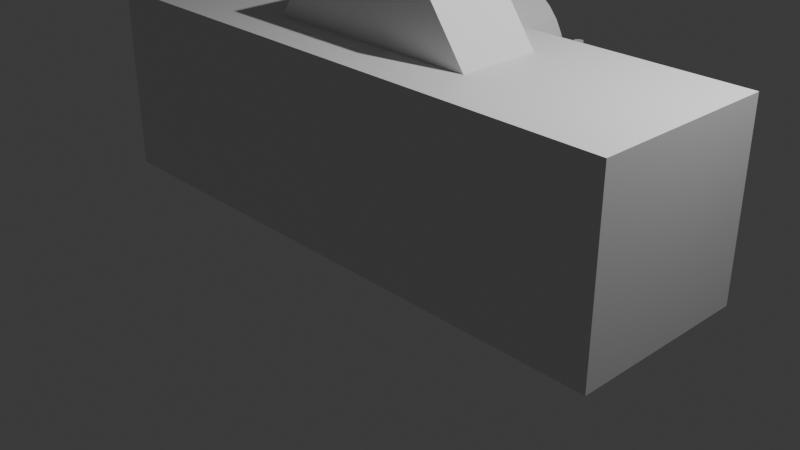 # Source: house.blend  (saved by Blender 4.2.66; exported with 4.5.12 LTS)
import bpy
from mathutils import Matrix  # noqa: F401  (used for matrix-valued properties, if any)

bpy.ops.wm.read_factory_settings(use_empty=True)
scene = bpy.context.scene
scene.name = 'Scene'

# ---- collections
col_collection = bpy.data.collections.new('Collection'); scene.collection.children.link(col_collection)

# ---- materials (node trees are filled in below, after node groups)
mat_material = bpy.data.materials.new('Material')
mat_material.alpha_threshold = 0.0
mat_material.use_transparent_shadow = False
mat_material.roughness = 0.5
mat_material.line_color = (0.0, 0.0, 0.0, 1.0)

# ---- material node trees
mat_material.use_nodes = True; mat_material.node_tree.nodes.clear()
_N = mat_material.node_tree.nodes; _L = mat_material.node_tree.links
n0 = _N.new('ShaderNodeOutputMaterial'); n0.name = 'Material Output'; n0.location = (300, 300)
n1 = _N.new('ShaderNodeBsdfPrincipled'); n1.name = 'Principled BSDF'; n1.location = (10, 300)
n1.inputs[3].default_value = 1.45
_L.new(n1.outputs[0], n0.inputs[0])
n0.is_active_output = True

# ---- world
world_world = bpy.data.worlds.new('World'); scene.world = world_world
world_world.use_nodes = True; world_world.node_tree.nodes.clear()
_N = world_world.node_tree.nodes; _L = world_world.node_tree.links
n0 = _N.new('ShaderNodeOutputWorld'); n0.name = 'World Output'; n0.location = (300, 300)
n1 = _N.new('ShaderNodeBackground'); n1.name = 'Background'; n1.location = (10, 300)
n1.inputs[0].default_value = (0.05088, 0.05088, 0.05088, 1.0)
_L.new(n1.outputs[0], n0.inputs[0])
n0.is_active_output = True
world_world.color = (0.05088, 0.05088, 0.05088)
world_world.sun_shadow_jitter_overblur = 0.0

# ---- cameras
cam_camera = bpy.data.cameras.new('Camera')
cam_camera.clip_end = 100.0
cam_camera.ortho_scale = 7.314

# ---- lights
light_light = bpy.data.lights.new('Light', 'POINT')
light_light.energy = 1000.0
light_light.shadow_soft_size = 0.1

# ---- meshes
me_cube_002 = bpy.data.meshes.new('Cube.002')
me_cube_002.from_pydata([(-1.554, -0.9886, -1.0), (-1.0, -1.0, 1.0), (-1.554, 1.011, -1.0), (-1.0, 1.0, 1.0), (1.58, -1.023, -1.0), (1.0, -1.0, 1.0), (1.58, 0.9772, -1.0), (1.0, 1.0, 1.0), (3.996, 2.148, -0.9905), (3.996, 2.148, -7.51), (3.996, -2.269, -0.9905), (3.996, -2.269, -7.51), (-4.004, 2.148, -0.9905), (-4.004, 2.148, -7.51), (-4.004, -2.269, -0.9905), (-4.004, -2.269, -7.51), (-0.8294, 2.148, -1.574), (-0.6706, 2.148, -1.891), (-0.5191, 2.148, -2.3), (-0.3748, 2.148, -3.007), (-0.2521, 2.148, -3.771), (-0.2088, 2.148, -4.31), (-0.2233, 2.148, -4.999), (-0.3604, 2.148, -5.595), (-0.5913, 2.148, -6.228), (-0.6995, 2.148, -6.637), (-0.8655, 2.148, -7.084), (-1.053, 2.148, -7.158), (-1.313, 2.148, -7.177), (-1.558, 2.148, -7.14), (-1.803, 2.148, -7.01), (-1.991, 2.148, -6.619), (-2.157, 2.148, -6.228), (-2.301, 2.148, -5.781), (-2.402, 2.148, -5.092), (-2.431, 2.148, -4.05), (-2.373, 2.148, -3.436), (-2.258, 2.148, -2.635), (-2.027, 2.148, -1.891), (-1.739, 2.148, -1.537), (-1.385, 2.148, -1.369), (-1.06, 2.148, -1.332), (-1.332, 5.998, -1.289), (-1.332, 2.166, -1.289), (-1.118, 5.998, -1.344), (-1.118, 2.166, -1.344), (-0.9124, 5.998, -1.505), (-0.9124, 2.166, -1.505), (-0.7229, 5.998, -1.766), (-0.7229, 2.166, -1.766), (-0.5568, 5.998, -2.117), (-0.5568, 2.166, -2.117), (-0.4205, 5.998, -2.546), (-0.4205, 2.166, -2.546), (-0.3192, 5.998, -3.035), (-0.3192, 2.166, -3.035), (-0.2568, 5.998, -3.565), (-0.2568, 2.166, -3.565), (-0.2358, 5.998, -4.117), (-0.2358, 2.166, -4.117), (-0.2568, 5.998, -4.669), (-0.2568, 2.166, -4.669), (-0.3192, 5.998, -5.199), (-0.3192, 2.166, -5.199), (-0.4205, 5.998, -5.688), (-0.4205, 2.166, -5.688), (-0.5568, 5.998, -6.116), (-0.5568, 2.166, -6.116), (-0.7229, 5.998, -6.468), (-0.7229, 2.166, -6.468), (-0.9124, 5.998, -6.729), (-0.9124, 2.166, -6.729), (-1.118, 5.998, -6.89), (-1.118, 2.166, -6.89), (-1.332, 5.998, -6.945), (-1.332, 2.166, -6.945), (-1.546, 5.998, -6.89), (-1.546, 2.166, -6.89), (-1.751, 5.998, -6.729), (-1.751, 2.166, -6.729), (-1.941, 5.998, -6.468), (-1.941, 2.166, -6.468), (-2.107, 5.998, -6.116), (-2.107, 2.166, -6.116), (-2.243, 5.998, -5.688), (-2.243, 2.166, -5.688), (-2.345, 5.998, -5.199), (-2.345, 2.166, -5.199), (-2.407, 5.998, -4.669), (-2.407, 2.166, -4.669), (-2.428, 5.998, -4.117), (-2.428, 2.166, -4.117), (-2.407, 5.998, -3.565), (-2.407, 2.166, -3.565), (-2.345, 5.998, -3.035), (-2.345, 2.166, -3.035), (-2.243, 5.998, -2.546), (-2.243, 2.166, -2.546), (-2.107, 5.998, -2.117), (-2.107, 2.166, -2.117), (-1.941, 5.998, -1.766), (-1.941, 2.166, -1.766), (-1.751, 5.998, -1.505), (-1.751, 2.166, -1.505), (-1.546, 5.998, -1.344), (-1.546, 2.166, -1.344), (-0.8544, 5.998, -5.885), (-1.742, 5.998, -5.914), (-1.697, 5.998, -2.254), (-0.8761, 5.998, -2.317), (-2.034, 2.094, -5.898), (-0.5413, 2.094, -5.898), (-2.034, 7.137, -5.898), (-0.5413, 7.137, -5.898), (-0.5695, 7.266, -7.389), (-0.5695, 7.266, -3.77), (-0.5575, 7.282, -7.389), (-0.5575, 7.282, -3.77), (-0.5439, 7.293, -7.389), (-0.5439, 7.293, -3.77), (-0.5294, 7.3, -7.389), (-0.5294, 7.3, -3.77), (-0.5144, 7.301, -7.389), (-0.5144, 7.301, -3.77), (-0.4995, 7.298, -7.389), (-0.4995, 7.298, -3.77), (-0.4853, 7.289, -7.389), (-0.4853, 7.289, -3.77), (-0.4724, 7.275, -7.389), (-0.4724, 7.275, -3.77), (-0.4612, 7.258, -7.389), (-0.4612, 7.258, -3.77), (-0.4522, 7.237, -7.389), (-0.4522, 7.237, -3.77), (-0.4457, 7.213, -7.389), (-0.4457, 7.213, -3.77), (-0.442, 7.188, -7.389), (-0.442, 7.188, -3.77), (-0.4411, 7.162, -7.389), (-0.4411, 7.162, -3.77), (-0.4433, 7.136, -7.389), (-0.4433, 7.136, -3.77), (-0.4482, 7.111, -7.389), (-0.4482, 7.111, -3.77), (-0.4559, 7.088, -7.389), (-0.4559, 7.088, -3.77), (-0.4659, 7.069, -7.389), (-0.4659, 7.069, -3.77), (-0.4779, 7.053, -7.389), (-0.4779, 7.053, -3.77), (-0.4915, 7.042, -7.389), (-0.4915, 7.042, -3.77), (-0.506, 7.035, -7.389), (-0.506, 7.035, -3.77), (-0.521, 7.034, -7.389), (-0.521, 7.034, -3.77), (-0.5359, 7.037, -7.389), (-0.5359, 7.037, -3.77), (-0.5501, 7.046, -7.389), (-0.5501, 7.046, -3.77), (-0.563, 7.059, -7.389), (-0.563, 7.059, -3.77), (-0.5742, 7.077, -7.389), (-0.5742, 7.077, -3.77), (-0.5832, 7.098, -7.389), (-0.5832, 7.098, -3.77), (-0.5897, 7.122, -7.389), (-0.5897, 7.122, -3.77), (-0.5934, 7.147, -7.389), (-0.5934, 7.147, -3.77), (-0.5942, 7.173, -7.389), (-0.5942, 7.173, -3.77), (-0.5921, 7.199, -7.389), (-0.5921, 7.199, -3.77), (-0.5871, 7.224, -7.389), (-0.5871, 7.224, -3.77), (-0.5795, 7.247, -7.389), (-0.5795, 7.247, -3.77), (-2.071, 7.266, -7.389), (-2.071, 7.266, -3.77), (-2.059, 7.282, -7.389), (-2.059, 7.282, -3.77), (-2.046, 7.293, -7.389), (-2.046, 7.293, -3.77), (-2.031, 7.3, -7.389), (-2.031, 7.3, -3.77), (-2.016, 7.301, -7.389), (-2.016, 7.301, -3.77), (-2.001, 7.298, -7.389), (-2.001, 7.298, -3.77), (-1.987, 7.289, -7.389), (-1.987, 7.289, -3.77), (-1.974, 7.275, -7.389), (-1.974, 7.275, -3.77), (-1.963, 7.258, -7.389), (-1.963, 7.258, -3.77), (-1.954, 7.237, -7.389), (-1.954, 7.237, -3.77), (-1.947, 7.213, -7.389), (-1.947, 7.213, -3.77), (-1.944, 7.188, -7.389), (-1.944, 7.188, -3.77), (-1.943, 7.162, -7.389), (-1.943, 7.162, -3.77), (-1.945, 7.136, -7.389), (-1.945, 7.136, -3.77), (-1.95, 7.111, -7.389), (-1.95, 7.111, -3.77), (-1.958, 7.088, -7.389), (-1.958, 7.088, -3.77), (-1.968, 7.069, -7.389), (-1.968, 7.069, -3.77), (-1.98, 7.053, -7.389), (-1.98, 7.053, -3.77), (-1.993, 7.042, -7.389), (-1.993, 7.042, -3.77), (-2.008, 7.035, -7.389), (-2.008, 7.035, -3.77), (-2.023, 7.034, -7.389), (-2.023, 7.034, -3.77), (-2.038, 7.037, -7.389), (-2.038, 7.037, -3.77), (-2.052, 7.046, -7.389), (-2.052, 7.046, -3.77), (-2.065, 7.059, -7.389), (-2.065, 7.059, -3.77), (-2.076, 7.077, -7.389), (-2.076, 7.077, -3.77), (-2.085, 7.098, -7.389), (-2.085, 7.098, -3.77), (-2.091, 7.122, -7.389), (-2.091, 7.122, -3.77), (-2.095, 7.147, -7.389), (-2.095, 7.147, -3.77), (-2.096, 7.173, -7.389), (-2.096, 7.173, -3.77), (-2.094, 7.199, -7.389), (-2.094, 7.199, -3.77), (-2.089, 7.224, -7.389), (-2.089, 7.224, -3.77), (-2.081, 7.247, -7.389), (-2.081, 7.247, -3.77), (-1.957, 0.557, -5.029), (-1.519, 0.0275, -4.836), (-2.003, 0.5335, -5.177), (-1.503, -0.0717, -4.956), (-2.057, 0.4696, -5.284), (-1.509, -0.1923, -5.043), (-1.935, 0.3941, -5.347), (-1.583, -0.0314, -5.192), (-1.91, 0.4778, -5.229), (-1.558, 0.0523, -5.074), (-1.904, 0.5221, -5.052), (-1.552, 0.0966, -4.898), (-1.864, 0.4853, -4.982), (-1.591, 0.1543, -4.862), (-1.837, 0.402, -5.093), (-1.634, 0.1561, -5.003), (-1.839, 0.2952, -5.174), (-1.682, 0.106, -5.105), (-1.824, 0.2349, -4.866), (-1.746, 0.1403, -4.832), (-1.827, 0.3484, -4.851), (-1.686, 0.1782, -4.789), (-1.86, 0.4581, -4.855), (-1.617, 0.1649, -4.749), (-1.888, 0.4679, -4.73), (-1.614, 0.1369, -4.61), (-1.88, 0.3705, -4.637), (-1.676, 0.1246, -4.548), (-1.893, 0.2545, -4.587), (-1.737, 0.06539, -4.518), (-2.013, 0.3369, -4.52), (-1.661, -0.08864, -4.365), (-1.97, 0.433, -4.582), (-1.618, 0.007502, -4.427), (-1.937, 0.498, -4.705), (-1.585, 0.07254, -4.55), (-1.98, 0.5396, -4.777), (-1.542, 0.01008, -4.584), (-2.046, 0.5019, -4.721), (-1.545, -0.1032, -4.501), (-2.112, 0.4289, -4.696), (-1.564, -0.233, -4.455), (-2.128, 0.4832, -5.018), (-1.502, -0.2733, -4.743), (-2.061, 0.5417, -4.968), (-1.498, -0.1391, -4.72), (-1.986, 0.5608, -4.918), (-1.517, -0.006591, -4.712), (-1.985, 0.5792, -4.915), (-1.508, 0.002451, -4.705), (-1.98, 0.5573, -4.761), (-1.534, 0.01829, -4.565), (-1.931, 0.517, -4.673), (-1.579, 0.09153, -4.518), (-1.877, 0.483, -4.709), (-1.612, 0.1615, -4.592), (-1.844, 0.4693, -4.844), (-1.618, 0.1951, -4.744), (-1.852, 0.502, -4.984), (-1.586, 0.1805, -4.867), (-1.905, 0.5518, -4.869), (-1.553, 0.1263, -4.714), (-1.894, 0.5444, -5.068), (-1.542, 0.1189, -4.914), (-1.954, 0.5763, -5.037), (-1.509, 0.03737, -4.841), (-1.783, 0.2434, -4.533), (-1.747, 0.3205, -4.626), (-1.627, 0.3543, -6.237), (-1.663, 0.3575, -5.67), (-1.677, 0.3571, -5.461), (-1.619, 0.3505, -6.386), (-1.826, 0.122, -4.616), (-1.86, 0.07699, -4.375), (-2.272, -0.9424, -4.247), (-2.323, -1.175, -4.865), (-2.245, -1.102, -5.612), (-2.024, -0.6342, -6.147), (-1.855, 0.2735, -5.585), (-1.652, 0.02766, -5.495), (-1.872, 0.3731, -5.989), (-1.559, -0.005097, -5.852), (-1.854, 0.4241, -6.394), (-1.502, -0.001359, -6.239), (-1.847, 0.4199, -6.71), (-1.479, -0.0245, -6.548), (-1.822, 0.3952, -6.788), (-1.493, -0.001938, -6.643), (-1.734, 0.3354, -6.78), (-1.554, 0.1179, -6.701), (-1.634, 0.249, -6.757), (-1.99, 0.3828, -5.575), (-1.552, -0.1467, -5.382), (-2.099, 0.4971, -5.459), (-1.466, -0.2688, -5.181), (-2.255, 0.5128, -5.246), (-1.425, -0.4895, -4.881), (-2.262, 0.6326, -4.772), (-1.402, -0.4075, -4.393), (-2.185, 0.5645, -4.645), (-1.474, -0.2959, -4.332), (-2.072, 0.4748, -4.396), (-1.58, -0.1209, -4.179), (-1.993, 0.3955, -4.103), (-1.673, 0.007827, -3.961), (-1.898, 0.321, -4.118), (-1.742, 0.1319, -4.05), (-1.821, 0.2815, -4.448), (-1.759, 0.2058, -4.42), (-1.853, 0.3719, -4.582), (-1.689, 0.1733, -4.51), (-1.82, 0.353, -4.744), (-1.695, 0.2017, -4.689), (-1.837, 0.402, -5.093), (-1.634, 0.1561, -5.003), (-1.925, 0.4799, -5.264), (-1.549, 0.02601, -5.098), (-2.0, 0.5183, -5.228), (-1.507, -0.07743, -5.011), (-2.092, 0.5647, -5.073), (-1.466, -0.1917, -4.798), (-2.116, 0.5626, -4.909), (-1.474, -0.2128, -4.627), (-2.102, 0.5444, -4.775), (-1.5, -0.1837, -4.51), (-2.007, 0.4819, -4.623), (-1.577, -0.03812, -4.434), (-1.909, 0.4043, -4.523), (-1.659, 0.1017, -4.412), (-1.615, 0.3634, -6.369), (-1.676, 0.4247, -6.321), (-1.567, 0.2923, -6.273), (-1.671, 0.4212, -6.51), (-1.553, 0.2793, -6.459), (-1.642, 0.3793, -6.575), (-1.579, 0.3036, -6.548), (-1.612, 0.3354, -6.576), (-1.691, 0.3167, -5.489), (-1.702, 0.304, -5.407), (-1.751, 0.3663, -5.442), (-1.65, 0.2433, -5.397), (-1.749, 0.3956, -5.564), (-1.624, 0.2443, -5.509), (-1.723, 0.3717, -5.654), (-1.637, 0.2677, -5.616), (-1.938, 0.4732, -5.375), (-1.539, -0.00908, -5.2), (-2.077, 0.5534, -5.283), (-1.459, -0.1936, -5.011), (-2.161, 0.5832, -5.088), (-1.433, -0.2962, -4.767), (-2.175, 0.6226, -4.809), (-1.432, -0.2757, -4.482), (-2.131, 0.6473, -4.713), (-1.442, -0.1848, -4.41), (-2.001, 0.5439, -4.431), (-1.563, 0.01439, -4.238), (-1.94, 0.4927, -4.246), (-1.627, 0.1145, -4.109), (-1.876, 0.4428, -4.253), (-1.673, 0.197, -4.164), (-1.801, 0.3944, -4.521), (-1.699, 0.2714, -4.476), (-1.747, 0.4374, -5.351), (-1.622, 0.2861, -5.296), (-1.774, 0.4364, -5.932), (-1.563, 0.1811, -5.839), (-1.764, 0.4668, -6.344), (-1.514, 0.1642, -6.234), (-1.763, 0.468, -6.535), (-1.497, 0.1465, -6.418), (-1.744, 0.4315, -6.682), (-1.509, 0.1479, -6.579), (-1.706, 0.3906, -6.691), (-1.542, 0.1921, -6.618), (-1.619, 0.2999, -6.676), (-1.734, 0.2703, -5.125), (-1.744, 0.2873, -4.86), (-1.954, 0.437, -4.533), (-1.626, 0.03985, -4.389), (-1.822, 0.3803, -5.01), (-1.657, 0.1817, -4.937), (-1.813, 0.3608, -4.892), (-1.681, 0.2, -4.834), (-1.684, 0.4261, -6.275), (-1.567, 0.2842, -6.223), (-1.695, 0.3905, -5.889), (-1.616, 0.2959, -5.855), (-1.655, 0.3432, -5.872), (-1.675, 0.3239, -5.695), (-1.717, 0.4092, -5.619), (-1.623, 0.2958, -5.577), (-1.738, 0.4417, -5.55), (-1.605, 0.2809, -5.492), (-1.745, 0.4037, -5.406), (-1.635, 0.2714, -5.358), (-1.711, 0.3604, -5.379), (-1.672, 0.3131, -5.362), (-1.665, 0.3863, -5.474), (-1.701, 0.3951, -5.406), (-1.654, 0.3384, -5.386), (-1.723, 0.4243, -5.428), (-1.63, 0.3109, -5.387), (-1.716, 0.455, -5.535), (-1.607, 0.3226, -5.486), (-1.705, 0.4179, -5.571), (-1.626, 0.3234, -5.537), (-1.66, 0.3748, -5.614), (-1.867, 0.313, -5.791), (-1.609, 0.0009534, -5.677), (-1.779, 0.3865, -5.61), (-1.615, 0.1879, -5.538), (-1.777, 0.4034, -5.721), (-1.597, 0.1859, -5.642), (-1.865, 0.2922, -5.69), (-1.63, 0.0085, -5.587), (-1.614, 0.3338, -6.552), (-1.639, 0.3613, -6.551), (-1.592, 0.3046, -6.53), (-1.661, 0.4053, -6.481), (-1.567, 0.2919, -6.44), (-1.667, 0.4108, -6.356), (-1.574, 0.2973, -6.315), (-1.638, 0.2963, -6.419), (-1.687, 0.3566, -6.389), (-1.593, 0.2431, -6.348), (-1.685, 0.3425, -6.493), (-1.592, 0.2291, -6.452), (-1.659, 0.3114, -6.545), (-1.612, 0.2547, -6.524), (-1.634, 0.2839, -6.547), (-1.827, 0.4042, -4.881), (-1.654, 0.1962, -4.805), (-1.828, 0.4134, -4.983), (-1.64, 0.1865, -4.9), (-1.947, 0.4605, -4.601), (-1.61, 0.05387, -4.453), (-1.909, 0.4372, -4.594), (-1.635, 0.1063, -4.474), (-1.98, 0.5296, -4.663), (-1.558, 0.01895, -4.477), (-2.069, 0.5508, -4.792), (-1.506, -0.13, -4.544), (-2.074, 0.5647, -4.896), (-1.488, -0.1445, -4.638), (-2.06, 0.5631, -5.041), (-1.481, -0.1367, -4.786), (-1.983, 0.546, -5.149), (-1.505, -0.03081, -4.939), (-1.919, 0.5093, -5.179), (-1.543, 0.05545, -5.013), (-1.838, 0.4489, -5.061), (-1.611, 0.1747, -4.961), (-1.842, 0.4007, -4.763), (-1.662, 0.1832, -4.684), (-1.868, 0.4113, -4.65), (-1.657, 0.156, -4.557), (-1.886, 0.4065, -4.687), (-1.651, 0.1228, -4.584), (-1.857, 0.3895, -4.774), (-1.662, 0.1531, -4.688), (-1.856, 0.4361, -5.048), (-1.613, 0.143, -4.941), (-1.927, 0.4931, -5.148), (-1.552, 0.0392, -4.983), (-1.982, 0.5211, -5.127), (-1.521, -0.03678, -4.924), (-2.049, 0.5356, -5.012), (-1.501, -0.1263, -4.771), (-2.063, 0.5329, -4.906), (-1.507, -0.1385, -4.662), (-2.056, 0.5198, -4.815), (-1.524, -0.1232, -4.58), (-1.983, 0.505, -4.681), (-1.568, 0.003856, -4.499), (-1.912, 0.4376, -4.635), (-1.631, 0.09717, -4.511), (-1.946, 0.4561, -4.64), (-1.609, 0.04948, -4.492), (-1.846, 0.4006, -4.97), (-1.642, 0.1547, -4.881), (-1.85, 0.39, -4.885), (-1.654, 0.1537, -4.799), (-1.886, 0.1892, -4.553), (-1.777, 0.05684, -4.505), (-1.956, 0.2265, -4.258), (-1.76, -0.009847, -4.172), (-2.037, 0.2885, -4.261), (-1.701, -0.1181, -4.113), (-2.105, 0.358, -4.511), (-1.62, -0.2282, -4.297), (-2.209, 0.4319, -4.73), (-1.528, -0.3907, -4.431), (-2.271, 0.4803, -4.839), (-1.473, -0.4842, -4.488), (-2.252, 0.4161, -5.234), (-1.478, -0.52, -4.893), (-2.13, 0.3639, -5.435), (-1.528, -0.3642, -5.17), (-2.017, 0.3228, -5.524), (-1.579, -0.2068, -5.331), (-1.999, -0.2057, -3.966), (-2.131, -0.5384, -3.958), (-2.156, -0.9364, -5.967), (-1.837, -0.1509, -6.085), (-1.674, 0.1449, -6.784), (-1.737, 0.02334, -6.56), (-1.778, -0.0222, -6.208), (-1.803, -0.06575, -6.09), (-2.406, 0.1736, -5.251), (-1.554, -0.8571, -4.876), (-2.456, 0.07969, -5.155), (-1.595, -0.9604, -4.776), (-2.532, -0.3108, -5.351), (-1.758, -1.247, -5.01), (-2.487, -0.7522, -5.108), (-2.026, -1.31, -4.905), (-2.302, 0.1463, -5.651), (-1.567, -0.7425, -5.328), (-2.297, -0.137, -5.819), (-1.703, -0.8557, -5.557), (-2.424, -0.3552, -5.739), (-1.783, -1.131, -5.457), (-2.357, -0.7528, -5.655), (-2.021, -1.159, -5.507), (-1.898, 0.1721, -5.896), (-1.664, -0.1115, -5.792), (-1.911, 0.01487, -6.029), (-1.731, -0.2026, -5.95), (-1.882, 0.2227, -6.467), (-1.592, -0.1271, -6.339), (-1.89, 0.1836, -6.132), (-1.64, -0.119, -6.022), (-1.867, 0.2817, -6.782), (-1.539, -0.1154, -6.637), (-1.806, 0.1241, -6.511), (-1.665, -0.04608, -6.449), (-1.832, 0.08455, -6.175), (-1.707, -0.06674, -6.12), (-1.768, 0.2202, -6.78), (-1.604, 0.02161, -6.708), (-1.893, 0.1759, -5.776), (-1.674, -0.08889, -5.68), (-1.884, 0.1998, -5.678), (-1.673, -0.05554, -5.585), (-1.878, 0.2168, -5.582), (-1.675, -0.02908, -5.492), (-1.96, -0.05133, -6.032), (-1.749, -0.3066, -5.939), (-2.155, -0.3863, -6.075), (-1.857, -0.7456, -5.944), (-2.291, -0.6163, -5.926), (-1.947, -1.032, -5.774), (-2.44, -0.5203, -4.34), (-1.987, -1.069, -4.14), (-2.347, -0.2515, -4.139), (-1.894, -0.8, -3.939), (-2.237, 0.02529, -4.156), (-1.783, -0.5231, -3.956), (-2.13, 0.237, -4.595), (-1.668, -0.3209, -4.392), (-2.276, 0.3276, -4.865), (-1.549, -0.5518, -4.545), (-2.254, 0.2176, -4.791), (-1.621, -0.5483, -4.512), (-2.368, -0.003838, -4.485), (-1.726, -0.7792, -4.203), (-2.403, 0.1676, -4.712), (-1.605, -0.7969, -4.361), (-2.49, -0.05163, -4.709), (-1.692, -1.016, -4.358), (-2.456, -0.2291, -4.498), (-1.815, -1.005, -4.215), (-2.528, -0.442, -4.689), (-1.886, -1.217, -4.407), (-2.558, -0.2568, -4.911), (-1.76, -1.221, -4.56), (-2.511, -0.5428, -5.271), (-1.894, -1.29, -4.999), (-2.389, -0.5564, -5.696), (-1.904, -1.143, -5.482), (-2.488, -0.08248, -5.187), (-1.667, -1.075, -4.825), (-2.094, 0.02987, -5.744), (-1.688, -0.4618, -5.565), (-2.22, -0.2702, -5.906), (-1.79, -0.7902, -5.717), (-2.545, -0.07577, -5.093), (-1.653, -1.154, -4.701), (-2.372, 0.007779, -5.869), (-1.598, -0.9283, -5.529), (-2.577, -0.01463, -5.936), (-1.537, -1.272, -5.478), (-2.754, 0.02583, -5.784), (-1.471, -1.525, -5.22), (-2.824, 0.04706, -5.389), (-1.471, -1.589, -4.794), (-2.793, -0.04377, -5.076), (-1.557, -1.538, -4.532), (-2.647, -0.07171, -5.041), (-1.622, -1.31, -4.59), (-2.626, -0.04915, -5.127), (-1.609, -1.278, -4.68), (-2.749, -0.03713, -5.163), (-1.56, -1.474, -4.64), (-2.772, 0.01214, -5.413), (-1.505, -1.52, -4.856), (-2.714, 0.001448, -5.725), (-1.502, -1.464, -5.191), (-2.574, -0.005343, -5.831), (-1.542, -1.253, -5.376), (-2.412, 0.02652, -5.776), (-1.583, -0.9758, -5.411), (-2.549, -0.03811, -5.167), (-1.626, -1.154, -4.76), (-2.575, -0.08008, -5.279), (-1.629, -1.224, -4.863), (-2.472, -0.01421, -5.743), (-1.588, -1.083, -5.354), (-2.604, -0.05984, -5.794), (-1.564, -1.317, -5.336), (-2.717, -0.04882, -5.709), (-1.529, -1.486, -5.186), (-2.763, -0.03705, -5.479), (-1.527, -1.531, -4.936), (-2.745, -0.0796, -5.295), (-1.572, -1.498, -4.779), (-2.643, -0.09892, -5.26), (-1.618, -1.338, -4.809), (-2.497, -0.07103, -5.255), (-1.652, -1.092, -4.883), (-2.497, -0.1184, -5.454), (-1.66, -1.13, -5.085), (-2.446, -0.1574, -5.556), (-1.687, -1.075, -5.222), (-2.476, -0.1187, -5.582), (-1.655, -1.112, -5.221), (-2.478, -0.09708, -5.695), (-1.633, -1.118, -5.323), (-2.458, -0.1127, -5.736), (-1.644, -1.096, -5.378), (-2.351, 0.01267, -5.625), (-1.623, -0.8667, -5.305), (-2.377, -0.07907, -5.693), (-1.657, -0.949, -5.377), (-2.391, -0.09948, -5.603), (-1.671, -0.9694, -5.286), (-2.461, -0.09028, -5.376), (-1.663, -1.055, -5.025), (-2.531, -0.08589, -5.355), (-1.64, -1.164, -4.963), (-2.548, -0.1333, -5.386), (-1.656, -1.211, -4.993), (-2.473, -0.154, -5.752), (-1.66, -1.137, -5.394), (-2.497, -0.1337, -5.713), (-1.645, -1.164, -5.337), (-2.495, -0.1545, -5.611), (-1.665, -1.157, -5.247), (-2.465, -0.194, -5.574), (-1.699, -1.121, -5.236), (-2.516, -0.155, -5.471), (-1.671, -1.176, -5.099), (-2.667, -0.136, -5.306), (-1.626, -1.394, -4.848), (-2.766, -0.1098, -5.338), (-1.577, -1.547, -4.815), (-2.789, -0.06334, -5.512), (-1.53, -1.586, -4.958), (-2.741, -0.06823, -5.739), (-1.528, -1.534, -5.205), (-2.626, -0.1033, -5.814), (-1.578, -1.37, -5.352), (-2.491, -0.06324, -5.749), (-1.607, -1.132, -5.36), (-2.595, -0.1219, -5.323), (-1.641, -1.275, -4.903), (-2.533, -0.1269, -5.58), (-1.641, -1.205, -5.188), (-2.552, -0.1004, -5.665), (-1.613, -1.235, -5.252), (-2.603, -0.09676, -5.593), (-1.601, -1.307, -5.153), (-2.585, -0.1116, -5.507), (-1.623, -1.275, -5.084), (-2.629, -0.1058, -5.431), (-1.612, -1.335, -4.984), (-2.644, -0.08407, -5.515), (-1.588, -1.361, -5.05), (-2.677, -0.06035, -5.493), (-1.567, -1.403, -5.005), (-2.675, -0.08117, -5.392), (-1.587, -1.396, -4.914), (-2.697, -0.219, -5.158), (-1.673, -1.458, -4.708), (-2.836, -0.1403, -5.181), (-1.584, -1.653, -4.631), (-2.854, -0.009845, -5.455), (-1.486, -1.665, -4.853), (-2.803, -0.04476, -5.825), (-1.488, -1.633, -5.247), (-2.633, -0.1609, -5.967), (-1.592, -1.418, -5.51), (-2.448, -0.1634, -5.917), (-1.658, -1.118, -5.569), (-2.574, -0.223, -5.172), (-1.714, -1.263, -4.793), (-0.8484, 5.981, -5.876), (-1.602, 6.801, -5.905), (-1.564, 6.76, -2.246), (-0.8668, 6.001, -2.309)], [], [(0, 1, 3, 2), (2, 3, 7, 6), (6, 7, 5, 4), (4, 5, 1, 0), (2, 6, 4, 0), (7, 3, 1, 5), (8, 12, 14, 10), (11, 10, 14, 15), (15, 14, 12, 13), (13, 9, 11, 15), (9, 8, 10, 11), (13, 12, 35, 34, 33, 32, 31, 30, 29, 28, 27, 26, 25, 24, 23, 22, 21, 9), (9, 21, 20, 19, 18, 17, 16, 41, 40, 39, 38, 37, 36, 35, 12, 8), (42, 43, 45, 44), (44, 45, 47, 46), (46, 47, 49, 48), (48, 49, 51, 50), (50, 51, 53, 52), (52, 53, 55, 54), (54, 55, 57, 56), (56, 57, 59, 58), (58, 59, 61, 60), (60, 61, 63, 62), (62, 63, 65, 64), (64, 65, 67, 66), (66, 67, 69, 68), (68, 69, 71, 70), (70, 71, 73, 72), (72, 73, 75, 74), (74, 75, 77, 76), (76, 77, 79, 78), (78, 79, 81, 80), (80, 81, 83, 82), (82, 83, 85, 84), (84, 85, 87, 86), (86, 87, 89, 88), (88, 89, 91, 90), (90, 91, 93, 92), (92, 93, 95, 94), (94, 95, 97, 96), (96, 97, 99, 98), (98, 99, 101, 100), (100, 101, 103, 102), (102, 103, 105, 104), (104, 105, 43, 42), (42, 44, 46, 48, 50, 52, 54, 56, 58, 60, 62, 64, 66, 106, 109, 108, 107, 82, 84, 86, 88, 90, 92, 94, 96, 98, 100, 102, 104), (82, 107, 106, 66, 68, 70, 72, 74, 76, 78, 80), (110, 111, 113, 112), (114, 115, 117, 116), (116, 117, 119, 118), (118, 119, 121, 120), (120, 121, 123, 122), (122, 123, 125, 124), (124, 125, 127, 126), (126, 127, 129, 128), (128, 129, 131, 130), (130, 131, 133, 132), (132, 133, 135, 134), (134, 135, 137, 136), (136, 137, 139, 138), (138, 139, 141, 140), (140, 141, 143, 142), (142, 143, 145, 144), (144, 145, 147, 146), (146, 147, 149, 148), (148, 149, 151, 150), (150, 151, 153, 152), (152, 153, 155, 154), (154, 155, 157, 156), (156, 157, 159, 158), (158, 159, 161, 160), (160, 161, 163, 162), (162, 163, 165, 164), (164, 165, 167, 166), (166, 167, 169, 168), (168, 169, 171, 170), (170, 171, 173, 172), (172, 173, 175, 174), (117, 115, 177, 175, 173, 171, 169, 167, 165, 163, 161, 159, 157, 155, 153, 151, 149, 147, 145, 143, 141, 139, 137, 135, 133, 131, 129, 127, 125, 123, 121, 119), (174, 175, 177, 176), (176, 177, 115, 114), (114, 116, 118, 120, 122, 124, 126, 128, 130, 132, 134, 136, 138, 140, 142, 144, 146, 148, 150, 152, 154, 156, 158, 160, 162, 164, 166, 168, 170, 172, 174, 176), (178, 179, 181, 180), (180, 181, 183, 182), (182, 183, 185, 184), (184, 185, 187, 186), (186, 187, 189, 188), (188, 189, 191, 190), (190, 191, 193, 192), (192, 193, 195, 194), (194, 195, 197, 196), (196, 197, 199, 198), (198, 199, 201, 200), (200, 201, 203, 202), (202, 203, 205, 204), (204, 205, 207, 206), (206, 207, 209, 208), (208, 209, 211, 210), (210, 211, 213, 212), (212, 213, 215, 214), (214, 215, 217, 216), (216, 217, 219, 218), (218, 219, 221, 220), (220, 221, 223, 222), (222, 223, 225, 224), (224, 225, 227, 226), (226, 227, 229, 228), (228, 229, 231, 230), (230, 231, 233, 232), (232, 233, 235, 234), (234, 235, 237, 236), (236, 237, 239, 238), (181, 179, 241, 239, 237, 235, 233, 231, 229, 227, 225, 223, 221, 219, 217, 215, 213, 211, 209, 207, 205, 203, 201, 199, 197, 195, 193, 191, 189, 187, 185, 183), (238, 239, 241, 240), (240, 241, 179, 178), (178, 180, 182, 184, 186, 188, 190, 192, 194, 196, 198, 200, 202, 204, 206, 208, 210, 212, 214, 216, 218, 220, 222, 224, 226, 228, 230, 232, 234, 236, 238, 240), (288, 242, 244, 286), (245, 243, 289, 287), (286, 244, 246, 284), (247, 245, 287, 285), (244, 250, 248, 246), (249, 251, 245, 247), (242, 252, 250, 244), (251, 253, 243, 245), (252, 254, 256, 250), (257, 255, 253, 251), (250, 256, 258, 248), (259, 257, 251, 249), (256, 262, 260, 258), (261, 263, 257, 259), (254, 264, 262, 256), (263, 265, 255, 257), (264, 266, 268, 262), (269, 267, 265, 263), (262, 268, 270, 260), (271, 269, 263, 261), (268, 274, 272, 270), (273, 275, 269, 271), (266, 276, 274, 268), (275, 277, 267, 269), (276, 278, 280, 274), (281, 279, 277, 275), (274, 280, 282, 272), (283, 281, 275, 273), (280, 286, 284, 282), (285, 287, 281, 283), (278, 288, 286, 280), (287, 289, 279, 281), (288, 278, 292, 290), (293, 279, 289, 291), (278, 276, 294, 292), (295, 277, 279, 293), (276, 266, 296, 294), (297, 267, 277, 295), (266, 264, 298, 296), (299, 265, 267, 297), (264, 254, 300, 298), (301, 255, 265, 299), (254, 252, 304, 300), (305, 253, 255, 301), (252, 242, 306, 304), (307, 243, 253, 305), (242, 288, 290, 306), (291, 289, 243, 307), (302, 306, 290), (291, 307, 303), (304, 306, 302), (303, 307, 305), (302, 300, 304), (305, 301, 303), (302, 298, 300), (301, 299, 303), (302, 296, 298), (299, 297, 303), (302, 294, 296), (297, 295, 303), (302, 292, 294), (295, 293, 303), (302, 290, 292), (293, 291, 303), (330, 415, 417, 332), (417, 416, 331, 332), (328, 413, 415, 330), (416, 414, 329, 331), (326, 411, 413, 328), (414, 412, 327, 329), (324, 409, 411, 326), (412, 410, 325, 327), (322, 407, 409, 324), (410, 408, 323, 325), (320, 333, 387, 405), (388, 334, 321, 406), (333, 335, 389, 387), (390, 336, 334, 388), (335, 337, 391, 389), (392, 338, 336, 390), (337, 339, 393, 391), (394, 340, 338, 392), (339, 341, 395, 393), (396, 342, 340, 394), (341, 343, 397, 395), (398, 344, 342, 396), (343, 345, 399, 397), (400, 346, 344, 398), (345, 347, 401, 399), (402, 348, 346, 400), (347, 349, 403, 401), (404, 350, 348, 402), (349, 308, 309, 403), (309, 308, 350, 404), (351, 369, 401, 403), (402, 370, 352, 404), (369, 420, 399, 401), (400, 421, 370, 402), (367, 397, 399, 420), (400, 398, 368, 421), (365, 395, 397, 367), (398, 396, 366, 368), (363, 393, 395, 365), (396, 394, 364, 366), (361, 391, 393, 363), (394, 392, 362, 364), (359, 389, 391, 361), (392, 390, 360, 362), (357, 387, 389, 359), (390, 388, 358, 360), (355, 405, 387, 357), (388, 406, 356, 358), (355, 422, 418, 405), (418, 423, 356, 406), (351, 403, 309, 353), (309, 404, 352, 354), (353, 309, 419, 424), (419, 309, 354, 425), (418, 422, 424, 419), (425, 423, 418, 419), (376, 378, 417, 415), (417, 378, 377, 416), (374, 376, 415, 413), (416, 377, 375, 414), (372, 374, 413, 411), (414, 375, 373, 412), (407, 428, 426, 409), (427, 429, 408, 410), (372, 411, 409, 426), (410, 412, 373, 427), (385, 431, 430, 428), (430, 431, 386, 429), (426, 428, 430, 310), (430, 429, 427, 310), (371, 372, 426, 310), (427, 373, 371, 310), (383, 434, 432, 385), (433, 435, 384, 386), (381, 436, 434, 383), (435, 437, 382, 384), (380, 438, 436, 381), (437, 439, 380, 382), (379, 312, 438, 380), (439, 312, 379, 380), (431, 385, 432, 311), (433, 386, 431, 311), (311, 432, 447, 449), (448, 433, 311, 449), (312, 440, 441, 438), (442, 440, 312, 439), (438, 441, 443, 436), (444, 442, 439, 437), (436, 443, 445, 434), (446, 444, 437, 435), (434, 445, 447, 432), (448, 446, 435, 433), (440, 445, 443, 441), (444, 446, 440, 442), (440, 449, 447, 445), (448, 449, 440, 446), (380, 381, 405, 418), (406, 382, 380, 418), (381, 383, 452, 405), (453, 384, 382, 406), (383, 385, 454, 452), (455, 386, 384, 453), (385, 428, 407, 454), (408, 429, 386, 455), (322, 450, 454, 407), (455, 451, 323, 408), (450, 456, 452, 454), (453, 457, 451, 455), (320, 405, 452, 456), (453, 406, 321, 457), (372, 371, 313, 463), (313, 371, 373, 464), (374, 372, 463, 461), (464, 373, 375, 462), (376, 374, 461, 459), (462, 375, 377, 460), (378, 376, 459, 458), (460, 377, 378, 458), (458, 459, 470, 472), (471, 460, 458, 472), (459, 461, 468, 470), (469, 462, 460, 471), (461, 463, 466, 468), (467, 464, 462, 469), (463, 313, 465, 466), (465, 313, 464, 467), (465, 472, 470, 466), (471, 472, 465, 467), (466, 470, 468), (469, 471, 467), (424, 422, 475, 473), (476, 423, 425, 474), (353, 424, 473, 495), (474, 425, 354, 496), (351, 353, 495, 497), (496, 354, 352, 498), (422, 355, 493, 475), (494, 356, 423, 476), (355, 357, 491, 493), (492, 358, 356, 494), (357, 359, 489, 491), (490, 360, 358, 492), (359, 361, 487, 489), (488, 362, 360, 490), (361, 363, 485, 487), (486, 364, 362, 488), (363, 365, 483, 485), (484, 366, 364, 486), (365, 367, 481, 483), (482, 368, 366, 484), (367, 420, 477, 481), (478, 421, 368, 482), (420, 369, 479, 477), (480, 370, 421, 478), (369, 351, 497, 479), (498, 352, 370, 480), (479, 497, 499, 517), (500, 498, 480, 518), (477, 479, 517, 519), (518, 480, 478, 520), (481, 477, 519, 515), (520, 478, 482, 516), (483, 481, 515, 513), (516, 482, 484, 514), (485, 483, 513, 511), (514, 484, 486, 512), (487, 485, 511, 509), (512, 486, 488, 510), (489, 487, 509, 507), (510, 488, 490, 508), (491, 489, 507, 505), (508, 490, 492, 506), (493, 491, 505, 503), (506, 492, 494, 504), (475, 493, 503, 521), (504, 494, 476, 522), (497, 495, 501, 499), (502, 496, 498, 500), (495, 473, 523, 501), (524, 474, 496, 502), (473, 475, 521, 523), (522, 476, 474, 524), (308, 349, 525, 314), (526, 350, 308, 314), (349, 347, 527, 525), (528, 348, 350, 526), (347, 345, 529, 527), (530, 346, 348, 528), (345, 343, 531, 529), (532, 344, 346, 530), (343, 341, 533, 531), (534, 342, 344, 532), (341, 339, 535, 533), (536, 340, 342, 534), (339, 337, 537, 535), (538, 338, 340, 536), (337, 335, 539, 537), (540, 336, 338, 538), (335, 333, 541, 539), (542, 334, 336, 540), (549, 550, 569, 579), (570, 550, 549, 580), (548, 549, 579, 577), (580, 549, 548, 578), (547, 548, 577, 581), (578, 548, 547, 582), (330, 332, 547, 581), (547, 332, 331, 582), (328, 330, 581, 575), (582, 331, 329, 576), (326, 328, 575, 571), (576, 329, 327, 572), (324, 326, 571, 573), (572, 327, 325, 574), (571, 577, 579, 573), (580, 578, 572, 574), (571, 575, 581, 577), (582, 576, 572, 578), (567, 573, 579, 569), (580, 574, 568, 570), (322, 324, 573, 567), (574, 325, 323, 568), (450, 583, 585, 456), (586, 584, 451, 457), (322, 567, 583, 450), (584, 568, 323, 451), (320, 456, 585, 587), (586, 457, 321, 588), (320, 587, 541, 333), (542, 588, 321, 334), (318, 565, 593, 545), (594, 566, 318, 545), (545, 593, 591, 319), (592, 594, 545, 319), (319, 591, 589, 546), (590, 592, 319, 546), (546, 589, 569, 550), (570, 590, 546, 550), (567, 569, 589, 583), (590, 570, 568, 584), (537, 539, 559, 551), (560, 540, 538, 552), (317, 557, 565, 318), (566, 558, 317, 318), (543, 599, 597, 544), (598, 600, 543, 544), (544, 597, 595, 316), (596, 598, 544, 316), (316, 595, 557, 317), (558, 596, 316, 317), (533, 535, 603, 605), (604, 536, 534, 606), (605, 603, 609, 607), (610, 604, 606, 608), (607, 609, 611, 613), (612, 610, 608, 614), (613, 611, 617, 615), (618, 612, 614, 616), (555, 619, 615, 617), (616, 620, 556, 618), (557, 595, 615, 619), (616, 596, 558, 620), (595, 597, 613, 615), (614, 598, 596, 616), (597, 599, 607, 613), (608, 600, 598, 614), (599, 601, 605, 607), (606, 602, 600, 608), (531, 533, 605, 601), (606, 534, 532, 602), (315, 601, 599, 543), (600, 602, 315, 543), (525, 527, 529, 531), (530, 528, 526, 532), (525, 531, 601, 315), (602, 532, 526, 315), (314, 525, 315), (315, 526, 314), (535, 537, 551, 603), (552, 538, 536, 604), (551, 553, 609, 603), (610, 554, 552, 604), (553, 623, 611, 609), (612, 624, 554, 610), (555, 617, 611, 623), (612, 618, 556, 624), (589, 591, 627, 625), (628, 592, 590, 626), (559, 625, 627, 561), (628, 626, 560, 562), (539, 541, 625, 559), (626, 542, 540, 560), (541, 585, 583, 625), (584, 586, 542, 626), (583, 589, 625), (626, 590, 584), (541, 587, 585), (586, 588, 542), (555, 563, 621, 619), (622, 564, 556, 620), (557, 619, 621, 565), (622, 620, 558, 566), (561, 627, 621, 563), (622, 628, 562, 564), (591, 593, 621, 627), (622, 594, 592, 628), (565, 621, 593), (594, 622, 566), (641, 629, 655, 643), (656, 630, 642, 644), (641, 643, 645, 639), (646, 644, 642, 640), (639, 645, 647, 637), (648, 646, 640, 638), (637, 647, 649, 635), (650, 648, 638, 636), (635, 649, 651, 633), (652, 650, 636, 634), (633, 651, 653, 631), (654, 652, 634, 632), (651, 661, 659, 653), (660, 662, 652, 654), (649, 663, 661, 651), (662, 664, 650, 652), (647, 665, 663, 649), (664, 666, 648, 650), (645, 667, 665, 647), (666, 668, 646, 648), (643, 669, 667, 645), (668, 670, 644, 646), (643, 655, 657, 669), (658, 656, 644, 670), (559, 561, 685, 683), (686, 562, 560, 684), (561, 631, 653, 685), (654, 632, 562, 686), (551, 559, 683, 553), (684, 560, 552, 554), (623, 671, 655, 629), (656, 672, 624, 630), (653, 659, 681, 685), (682, 660, 654, 686), (679, 687, 685, 681), (686, 688, 680, 682), (675, 687, 679, 677), (680, 688, 676, 678), (673, 689, 687, 675), (688, 690, 674, 676), (671, 689, 673, 691), (674, 690, 672, 692), (655, 671, 691, 657), (692, 672, 656, 658), (553, 689, 671, 623), (672, 690, 554, 624), (553, 683, 687, 689), (688, 684, 554, 690), (683, 685, 687), (688, 686, 684), (657, 691, 693, 717), (694, 692, 658, 718), (691, 673, 703, 693), (704, 674, 692, 694), (673, 675, 701, 703), (702, 676, 674, 704), (675, 677, 699, 701), (700, 678, 676, 702), (677, 679, 697, 699), (698, 680, 678, 700), (679, 681, 695, 697), (696, 682, 680, 698), (681, 659, 715, 695), (716, 660, 682, 696), (669, 657, 717, 705), (718, 658, 670, 706), (667, 669, 705, 707), (706, 670, 668, 708), (665, 667, 707, 709), (708, 668, 666, 710), (663, 665, 709, 711), (710, 666, 664, 712), (661, 663, 711, 713), (712, 664, 662, 714), (659, 661, 713, 715), (714, 662, 660, 716), (699, 697, 721, 719), (722, 698, 700, 720), (719, 721, 723, 725), (724, 722, 720, 726), (725, 723, 729, 727), (730, 724, 726, 728), (727, 729, 731, 733), (732, 730, 728, 734), (705, 717, 727, 733), (728, 718, 706, 734), (693, 725, 727, 717), (728, 726, 694, 718), (693, 703, 719, 725), (720, 704, 694, 726), (699, 719, 703, 701), (704, 720, 700, 702), (695, 715, 721, 697), (722, 716, 696, 698), (713, 723, 721, 715), (722, 724, 714, 716), (711, 729, 723, 713), (724, 730, 712, 714), (709, 731, 729, 711), (730, 732, 710, 712), (707, 733, 731, 709), (732, 734, 708, 710), (705, 733, 707), (708, 734, 706), (633, 631, 745, 743), (746, 632, 634, 744), (635, 633, 743, 741), (744, 634, 636, 742), (637, 635, 741, 739), (742, 636, 638, 740), (639, 637, 739, 737), (740, 638, 640, 738), (641, 639, 737, 735), (738, 640, 642, 736), (629, 641, 735, 747), (736, 642, 630, 748), (735, 743, 745, 747), (746, 744, 736, 748), (735, 737, 741, 743), (742, 738, 736, 744), (737, 739, 741), (742, 740, 738), (555, 623, 629, 747), (630, 624, 556, 748), (555, 747, 745, 563), (746, 748, 556, 564), (561, 563, 745, 631), (746, 564, 562, 632), (750, 751, 752, 749)])
_uv = me_cube_002.uv_layers.new(name='UVMap')
_uv.uv.foreach_set('vector', [0.375, 0.0, 0.625, 0.0, 0.625, 0.25, 0.375, 0.25, 0.375, 0.25, 0.625, 0.25, 0.625, 0.5, 0.375, 0.5, 0.375, 0.5, 0.625, 0.5, 0.625, 0.75, 0.375, 0.75, 0.375, 0.75, 0.625, 0.75, 0.625, 1.0, 0.375, 1.0, 0.125, 0.5, 0.375, 0.5, 0.375, 0.75, 0.125, 0.75, 0.625, 0.5, 0.875, 0.5, 0.875, 0.75, 0.625, 0.75, 0.625, 0.5, 0.875, 0.5, 0.875, 0.75, 0.625, 0.75, 0.375, 0.75, 0.625, 0.75, 0.625, 1.0, 0.375, 1.0, 0.375, 0.0, 0.625, 0.0, 0.625, 0.25, 0.375, 0.25, 0.125, 0.5, 0.375, 0.5, 0.375, 0.75, 0.125, 0.75, 0.375, 0.5, 0.625, 0.5, 0.625, 0.75, 0.375, 0.75, 0.375, 0.25, 0.625, 0.25, 0.5077, 0.2991, 0.4677, 0.3, 0.4413, 0.3032, 0.4242, 0.3077, 0.4092, 0.3129, 0.3942, 0.3188, 0.3892, 0.3264, 0.3878, 0.3341, 0.3885, 0.3422, 0.3913, 0.3481, 0.4085, 0.3533, 0.4242, 0.3567, 0.4484, 0.3639, 0.4713, 0.3682, 0.4977, 0.3686, 0.375, 0.5, 0.375, 0.5, 0.4977, 0.3686, 0.5184, 0.3672, 0.5477, 0.3634, 0.5748, 0.3589, 0.5905, 0.3542, 0.6026, 0.3492, 0.6119, 0.342, 0.6105, 0.3318, 0.604, 0.3208, 0.5905, 0.3118, 0.5619, 0.3046, 0.5312, 0.301, 0.5077, 0.2991, 0.625, 0.25, 0.625, 0.5, 1.0, 0.5, 1.0, 1.0, 0.9688, 1.0, 0.9688, 0.5, 0.9688, 0.5, 0.9688, 1.0, 0.9375, 1.0, 0.9375, 0.5, 0.9375, 0.5, 0.9375, 1.0, 0.9062, 1.0, 0.9062, 0.5, 0.9062, 0.5, 0.9062, 1.0, 0.875, 1.0, 0.875, 0.5, 0.875, 0.5, 0.875, 1.0, 0.8438, 1.0, 0.8438, 0.5, 0.8438, 0.5, 0.8438, 1.0, 0.8125, 1.0, 0.8125, 0.5, 0.8125, 0.5, 0.8125, 1.0, 0.7812, 1.0, 0.7812, 0.5, 0.7812, 0.5, 0.7812, 1.0, 0.75, 1.0, 0.75, 0.5, 0.75, 0.5, 0.75, 1.0, 0.7188, 1.0, 0.7188, 0.5, 0.7188, 0.5, 0.7188, 1.0, 0.6875, 1.0, 0.6875, 0.5, 0.6875, 0.5, 0.6875, 1.0, 0.6562, 1.0, 0.6562, 0.5, 0.6562, 0.5, 0.6562, 1.0, 0.625, 1.0, 0.625, 0.5, 0.625, 0.5, 0.625, 1.0, 0.5938, 1.0, 0.5938, 0.5, 0.5938, 0.5, 0.5938, 1.0, 0.5625, 1.0, 0.5625, 0.5, 0.5625, 0.5, 0.5625, 1.0, 0.5312, 1.0, 0.5312, 0.5, 0.5312, 0.5, 0.5312, 1.0, 0.5, 1.0, 0.5, 0.5, 0.5, 0.5, 0.5, 1.0, 0.4688, 1.0, 0.4688, 0.5, 0.4688, 0.5, 0.4688, 1.0, 0.4375, 1.0, 0.4375, 0.5, 0.4375, 0.5, 0.4375, 1.0, 0.4062, 1.0, 0.4062, 0.5, 0.4062, 0.5, 0.4062, 1.0, 0.375, 1.0, 0.375, 0.5, 0.375, 0.5, 0.375, 1.0, 0.3438, 1.0, 0.3438, 0.5, 0.3438, 0.5, 0.3438, 1.0, 0.3125, 1.0, 0.3125, 0.5, 0.3125, 0.5, 0.3125, 1.0, 0.2812, 1.0, 0.2812, 0.5, 0.2812, 0.5, 0.2812, 1.0, 0.25, 1.0, 0.25, 0.5, 0.25, 0.5, 0.25, 1.0, 0.2188, 1.0, 0.2188, 0.5, 0.2188, 0.5, 0.2188, 1.0, 0.1875, 1.0, 0.1875, 0.5, 0.1875, 0.5, 0.1875, 1.0, 0.1562, 1.0, 0.1562, 0.5, 0.1562, 0.5, 0.1562, 1.0, 0.125, 1.0, 0.125, 0.5, 0.125, 0.5, 0.125, 1.0, 0.09375, 1.0, 0.09375, 0.5, 0.09375, 0.5, 0.09375, 1.0, 0.0625, 1.0, 0.0625, 0.5, 0.0625, 0.5, 0.0625, 1.0, 0.03125, 1.0, 0.03125, 0.5, 0.03125, 0.5, 0.03125, 1.0, 0.0, 1.0, 0.0, 0.5, 0.75, 0.49, 0.7968, 0.4854, 0.8418, 0.4717, 0.8833, 0.4496, 0.9197, 0.4197, 0.9496, 0.3833, 0.9717, 0.3418, 0.9854, 0.2968, 0.99, 0.25, 0.9854, 0.2032, 0.9717, 0.1582, 0.9496, 0.1167, 0.9197, 0.08029, 0.8546, 0.09997, 0.8498, 0.4028, 0.67, 0.4081, 0.6603, 0.09751, 0.5803, 0.08029, 0.5504, 0.1167, 0.5283, 0.1582, 0.5146, 0.2032, 0.51, 0.25, 0.5146, 0.2968, 0.5283, 0.3418, 0.5504, 0.3833, 0.5803, 0.4197, 0.6167, 0.4496, 0.6582, 0.4717, 0.7032, 0.4854, 0.5803, 0.08029, 0.6603, 0.09751, 0.8546, 0.09997, 0.9197, 0.08029, 0.8833, 0.05045, 0.8418, 0.02827, 0.7968, 0.01461, 0.75, 0.01, 0.7032, 0.01461, 0.6582, 0.02827, 0.6167, 0.05045, 0.0, 0.0, 1.0, 0.0, 1.0, 1.0, 0.0, 1.0, 1.0, 0.5, 1.0, 1.0, 0.9688, 1.0, 0.9688, 0.5, 0.9688, 0.5, 0.9688, 1.0, 0.9375, 1.0, 0.9375, 0.5, 0.9375, 0.5, 0.9375, 1.0, 0.9062, 1.0, 0.9062, 0.5, 0.9062, 0.5, 0.9062, 1.0, 0.875, 1.0, 0.875, 0.5, 0.875, 0.5, 0.875, 1.0, 0.8438, 1.0, 0.8438, 0.5, 0.8438, 0.5, 0.8438, 1.0, 0.8125, 1.0, 0.8125, 0.5, 0.8125, 0.5, 0.8125, 1.0, 0.7812, 1.0, 0.7812, 0.5, 0.7812, 0.5, 0.7812, 1.0, 0.75, 1.0, 0.75, 0.5, 0.75, 0.5, 0.75, 1.0, 0.7188, 1.0, 0.7188, 0.5, 0.7188, 0.5, 0.7188, 1.0, 0.6875, 1.0, 0.6875, 0.5, 0.6875, 0.5, 0.6875, 1.0, 0.6562, 1.0, 0.6562, 0.5, 0.6562, 0.5, 0.6562, 1.0, 0.625, 1.0, 0.625, 0.5, 0.625, 0.5, 0.625, 1.0, 0.5938, 1.0, 0.5938, 0.5, 0.5938, 0.5, 0.5938, 1.0, 0.5625, 1.0, 0.5625, 0.5, 0.5625, 0.5, 0.5625, 1.0, 0.5312, 1.0, 0.5312, 0.5, 0.5312, 0.5, 0.5312, 1.0, 0.5, 1.0, 0.5, 0.5, 0.5, 0.5, 0.5, 1.0, 0.4688, 1.0, 0.4688, 0.5, 0.4688, 0.5, 0.4688, 1.0, 0.4375, 1.0, 0.4375, 0.5, 0.4375, 0.5, 0.4375, 1.0, 0.4062, 1.0, 0.4062, 0.5, 0.4062, 0.5, 0.4062, 1.0, 0.375, 1.0, 0.375, 0.5, 0.375, 0.5, 0.375, 1.0, 0.3438, 1.0, 0.3438, 0.5, 0.3438, 0.5, 0.3438, 1.0, 0.3125, 1.0, 0.3125, 0.5, 0.3125, 0.5, 0.3125, 1.0, 0.2812, 1.0, 0.2812, 0.5, 0.2812, 0.5, 0.2812, 1.0, 0.25, 1.0, 0.25, 0.5, 0.25, 0.5, 0.25, 1.0, 0.2188, 1.0, 0.2188, 0.5, 0.2188, 0.5, 0.2188, 1.0, 0.1875, 1.0, 0.1875, 0.5, 0.1875, 0.5, 0.1875, 1.0, 0.1562, 1.0, 0.1562, 0.5, 0.1562, 0.5, 0.1562, 1.0, 0.125, 1.0, 0.125, 0.5, 0.125, 0.5, 0.125, 1.0, 0.09375, 1.0, 0.09375, 0.5, 0.09375, 0.5, 0.09375, 1.0, 0.0625, 1.0, 0.0625, 0.5, 0.2968, 0.4854, 0.25, 0.49, 0.2032, 0.4854, 0.1582, 0.4717, 0.1167, 0.4496, 0.08029, 0.4197, 0.05045, 0.3833, 0.02827, 0.3418, 0.01461, 0.2968, 0.01, 0.25, 0.01461, 0.2032, 0.02827, 0.1582, 0.05045, 0.1167, 0.08029, 0.08029, 0.1167, 0.05045, 0.1582, 0.02827, 0.2032, 0.01461, 0.25, 0.01, 0.2968, 0.01461, 0.3418, 0.02827, 0.3833, 0.05045, 0.4197, 0.08029, 0.4496, 0.1167, 0.4717, 0.1582, 0.4854, 0.2032, 0.49, 0.25, 0.4854, 0.2968, 0.4717, 0.3418, 0.4496, 0.3833, 0.4197, 0.4197, 0.3833, 0.4496, 0.3418, 0.4717, 0.0625, 0.5, 0.0625, 1.0, 0.03125, 1.0, 0.03125, 0.5, 0.03125, 0.5, 0.03125, 1.0, 0.0, 1.0, 0.0, 0.5, 0.75, 0.49, 0.7968, 0.4854, 0.8418, 0.4717, 0.8833, 0.4496, 0.9197, 0.4197, 0.9496, 0.3833, 0.9717, 0.3418, 0.9854, 0.2968, 0.99, 0.25, 0.9854, 0.2032, 0.9717, 0.1582, 0.9496, 0.1167, 0.9197, 0.08029, 0.8833, 0.05045, 0.8418, 0.02827, 0.7968, 0.01461, 0.75, 0.01, 0.7032, 0.01461, 0.6582, 0.02827, 0.6167, 0.05045, 0.5803, 0.08029, 0.5504, 0.1167, 0.5283, 0.1582, 0.5146, 0.2032, 0.51, 0.25, 0.5146, 0.2968, 0.5283, 0.3418, 0.5504, 0.3833, 0.5803, 0.4197, 0.6167, 0.4496, 0.6582, 0.4717, 0.7032, 0.4854, 1.0, 0.5, 1.0, 1.0, 0.9688, 1.0, 0.9688, 0.5, 0.9688, 0.5, 0.9688, 1.0, 0.9375, 1.0, 0.9375, 0.5, 0.9375, 0.5, 0.9375, 1.0, 0.9062, 1.0, 0.9062, 0.5, 0.9062, 0.5, 0.9062, 1.0, 0.875, 1.0, 0.875, 0.5, 0.875, 0.5, 0.875, 1.0, 0.8438, 1.0, 0.8438, 0.5, 0.8438, 0.5, 0.8438, 1.0, 0.8125, 1.0, 0.8125, 0.5, 0.8125, 0.5, 0.8125, 1.0, 0.7812, 1.0, 0.7812, 0.5, 0.7812, 0.5, 0.7812, 1.0, 0.75, 1.0, 0.75, 0.5, 0.75, 0.5, 0.75, 1.0, 0.7188, 1.0, 0.7188, 0.5, 0.7188, 0.5, 0.7188, 1.0, 0.6875, 1.0, 0.6875, 0.5, 0.6875, 0.5, 0.6875, 1.0, 0.6562, 1.0, 0.6562, 0.5, 0.6562, 0.5, 0.6562, 1.0, 0.625, 1.0, 0.625, 0.5, 0.625, 0.5, 0.625, 1.0, 0.5938, 1.0, 0.5938, 0.5, 0.5938, 0.5, 0.5938, 1.0, 0.5625, 1.0, 0.5625, 0.5, 0.5625, 0.5, 0.5625, 1.0, 0.5312, 1.0, 0.5312, 0.5, 0.5312, 0.5, 0.5312, 1.0, 0.5, 1.0, 0.5, 0.5, 0.5, 0.5, 0.5, 1.0, 0.4688, 1.0, 0.4688, 0.5, 0.4688, 0.5, 0.4688, 1.0, 0.4375, 1.0, 0.4375, 0.5, 0.4375, 0.5, 0.4375, 1.0, 0.4062, 1.0, 0.4062, 0.5, 0.4062, 0.5, 0.4062, 1.0, 0.375, 1.0, 0.375, 0.5, 0.375, 0.5, 0.375, 1.0, 0.3438, 1.0, 0.3438, 0.5, 0.3438, 0.5, 0.3438, 1.0, 0.3125, 1.0, 0.3125, 0.5, 0.3125, 0.5, 0.3125, 1.0, 0.2812, 1.0, 0.2812, 0.5, 0.2812, 0.5, 0.2812, 1.0, 0.25, 1.0, 0.25, 0.5, 0.25, 0.5, 0.25, 1.0, 0.2188, 1.0, 0.2188, 0.5, 0.2188, 0.5, 0.2188, 1.0, 0.1875, 1.0, 0.1875, 0.5, 0.1875, 0.5, 0.1875, 1.0, 0.1562, 1.0, 0.1562, 0.5, 0.1562, 0.5, 0.1562, 1.0, 0.125, 1.0, 0.125, 0.5, 0.125, 0.5, 0.125, 1.0, 0.09375, 1.0, 0.09375, 0.5, 0.09375, 0.5, 0.09375, 1.0, 0.0625, 1.0, 0.0625, 0.5, 0.2968, 0.4854, 0.25, 0.49, 0.2032, 0.4854, 0.1582, 0.4717, 0.1167, 0.4496, 0.08029, 0.4197, 0.05045, 0.3833, 0.02827, 0.3418, 0.01461, 0.2968, 0.01, 0.25, 0.01461, 0.2032, 0.02827, 0.1582, 0.05045, 0.1167, 0.08029, 0.08029, 0.1167, 0.05045, 0.1582, 0.02827, 0.2032, 0.01461, 0.25, 0.01, 0.2968, 0.01461, 0.3418, 0.02827, 0.3833, 0.05045, 0.4197, 0.08029, 0.4496, 0.1167, 0.4717, 0.1582, 0.4854, 0.2032, 0.49, 0.25, 0.4854, 0.2968, 0.4717, 0.3418, 0.4496, 0.3833, 0.4197, 0.4197, 0.3833, 0.4496, 0.3418, 0.4717, 0.0625, 0.5, 0.0625, 1.0, 0.03125, 1.0, 0.03125, 0.5, 0.03125, 0.5, 0.03125, 1.0, 0.0, 1.0, 0.0, 0.5, 0.75, 0.49, 0.7968, 0.4854, 0.8418, 0.4717, 0.8833, 0.4496, 0.9197, 0.4197, 0.9496, 0.3833, 0.9717, 0.3418, 0.9854, 0.2968, 0.99, 0.25, 0.9854, 0.2032, 0.9717, 0.1582, 0.9496, 0.1167, 0.9197, 0.08029, 0.8833, 0.05045, 0.8418, 0.02827, 0.7968, 0.01461, 0.75, 0.01, 0.7032, 0.01461, 0.6582, 0.02827, 0.6167, 0.05045, 0.5803, 0.08029, 0.5504, 0.1167, 0.5283, 0.1582, 0.5146, 0.2032, 0.51, 0.25, 0.5146, 0.2968, 0.5283, 0.3418, 0.5504, 0.3833, 0.5803, 0.4197, 0.6167, 0.4496, 0.6582, 0.4717, 0.7032, 0.4854, 0.8432, 0.5889, 0.8337, 0.6119, 0.7942, 0.6119, 0.8153, 0.5609, 0.8663, 0.9374, 0.8663, 0.898, 0.8894, 0.8884, 0.9173, 0.9163, 0.8153, 0.5609, 0.7942, 0.6119, 0.7465, 0.6119, 0.7816, 0.5272, 0.8663, 0.9851, 0.8663, 0.9374, 0.9173, 0.9163, 0.951, 0.95, 0.7942, 0.6119, 0.8153, 0.6629, 0.7816, 0.6966, 0.7465, 0.6119, 0.7816, 0.95, 0.8153, 0.9163, 0.8663, 0.9374, 0.8663, 0.9851, 0.8337, 0.6119, 0.8432, 0.635, 0.8153, 0.6629, 0.7942, 0.6119, 0.8153, 0.9163, 0.8432, 0.8884, 0.8663, 0.898, 0.8663, 0.9374, 0.8432, 0.635, 0.8663, 0.6445, 0.8663, 0.684, 0.8153, 0.6629, 0.7942, 0.8653, 0.8337, 0.8653, 0.8432, 0.8884, 0.8153, 0.9163, 0.8153, 0.6629, 0.8663, 0.684, 0.8663, 0.7317, 0.7816, 0.6966, 0.7465, 0.8653, 0.7942, 0.8653, 0.8153, 0.9163, 0.7816, 0.95, 0.8663, 0.684, 0.9173, 0.6629, 0.951, 0.6966, 0.8663, 0.7317, 0.7816, 0.7807, 0.8153, 0.8144, 0.7942, 0.8653, 0.7465, 0.8653, 0.8663, 0.6445, 0.8894, 0.635, 0.9173, 0.6629, 0.8663, 0.684, 0.8153, 0.8144, 0.8432, 0.8423, 0.8337, 0.8653, 0.7942, 0.8653, 0.8894, 0.635, 0.8989, 0.6119, 0.9384, 0.6119, 0.9173, 0.6629, 0.8663, 0.7932, 0.8663, 0.8327, 0.8432, 0.8423, 0.8153, 0.8144, 0.9173, 0.6629, 0.9384, 0.6119, 0.9861, 0.6119, 0.951, 0.6966, 0.8663, 0.7456, 0.8663, 0.7932, 0.8153, 0.8144, 0.7816, 0.7807, 0.9384, 0.6119, 0.9173, 0.5609, 0.951, 0.5272, 0.9861, 0.6119, 0.951, 0.7807, 0.9173, 0.8144, 0.8663, 0.7932, 0.8663, 0.7456, 0.8989, 0.6119, 0.8894, 0.5889, 0.9173, 0.5609, 0.9384, 0.6119, 0.9173, 0.8144, 0.8894, 0.8423, 0.8663, 0.8327, 0.8663, 0.7932, 0.8894, 0.5889, 0.8663, 0.5793, 0.8663, 0.5398, 0.9173, 0.5609, 0.9384, 0.8653, 0.8989, 0.8653, 0.8894, 0.8423, 0.9173, 0.8144, 0.9173, 0.5609, 0.8663, 0.5398, 0.8663, 0.4922, 0.951, 0.5272, 0.9861, 0.8653, 0.9384, 0.8653, 0.9173, 0.8144, 0.951, 0.7807, 0.8663, 0.5398, 0.8153, 0.5609, 0.7816, 0.5272, 0.8663, 0.4922, 0.951, 0.95, 0.9173, 0.9163, 0.9384, 0.8653, 0.9861, 0.8653, 0.8663, 0.5793, 0.8432, 0.5889, 0.8153, 0.5609, 0.8663, 0.5398, 0.9173, 0.9163, 0.8894, 0.8884, 0.8989, 0.8653, 0.9384, 0.8653, 0.8432, 0.5889, 0.8663, 0.5793, 0.8663, 0.5855, 0.8476, 0.5932, 0.8928, 0.8653, 0.8989, 0.8653, 0.8894, 0.8884, 0.885, 0.8841, 0.8663, 0.5793, 0.8894, 0.5889, 0.885, 0.5932, 0.8663, 0.5855, 0.885, 0.8466, 0.8894, 0.8423, 0.8989, 0.8653, 0.8928, 0.8653, 0.8894, 0.5889, 0.8989, 0.6119, 0.8928, 0.6119, 0.885, 0.5932, 0.8663, 0.8389, 0.8663, 0.8327, 0.8894, 0.8423, 0.885, 0.8466, 0.8989, 0.6119, 0.8894, 0.635, 0.885, 0.6306, 0.8928, 0.6119, 0.8476, 0.8466, 0.8432, 0.8423, 0.8663, 0.8327, 0.8663, 0.8389, 0.8894, 0.635, 0.8663, 0.6445, 0.8663, 0.6384, 0.885, 0.6306, 0.8398, 0.8653, 0.8337, 0.8653, 0.8432, 0.8423, 0.8476, 0.8466, 0.8663, 0.6445, 0.8432, 0.635, 0.8476, 0.6306, 0.8663, 0.6384, 0.8476, 0.8841, 0.8432, 0.8884, 0.8337, 0.8653, 0.8398, 0.8653, 0.8432, 0.635, 0.8337, 0.6119, 0.8398, 0.6119, 0.8476, 0.6306, 0.8663, 0.8918, 0.8663, 0.898, 0.8432, 0.8884, 0.8476, 0.8841, 0.8337, 0.6119, 0.8432, 0.5889, 0.8476, 0.5932, 0.8398, 0.6119, 0.885, 0.8841, 0.8894, 0.8884, 0.8663, 0.898, 0.8663, 0.8918, 0.8663, 0.6119, 0.8398, 0.6119, 0.8476, 0.5932, 0.885, 0.8841, 0.8663, 0.8918, 0.8663, 0.8653, 0.8476, 0.6306, 0.8398, 0.6119, 0.8663, 0.6119, 0.8663, 0.8653, 0.8663, 0.8918, 0.8476, 0.8841, 0.8663, 0.6119, 0.8663, 0.6384, 0.8476, 0.6306, 0.8476, 0.8841, 0.8398, 0.8653, 0.8663, 0.8653, 0.8663, 0.6119, 0.885, 0.6306, 0.8663, 0.6384, 0.8398, 0.8653, 0.8476, 0.8466, 0.8663, 0.8653, 0.8663, 0.6119, 0.8928, 0.6119, 0.885, 0.6306, 0.8476, 0.8466, 0.8663, 0.8389, 0.8663, 0.8653, 0.8663, 0.6119, 0.885, 0.5932, 0.8928, 0.6119, 0.8663, 0.8389, 0.885, 0.8466, 0.8663, 0.8653, 0.8663, 0.6119, 0.8663, 0.5855, 0.885, 0.5932, 0.885, 0.8466, 0.8928, 0.8653, 0.8663, 0.8653, 0.8663, 0.6119, 0.8476, 0.5932, 0.8663, 0.5855, 0.8928, 0.8653, 0.885, 0.8841, 0.8663, 0.8653, 0.5207, 0.0605, 0.517, 0.06849, 0.5, 0.06453, 0.5, 0.05441, 0.5, 0.06453, 0.483, 0.06849, 0.4793, 0.0605, 0.5, 0.05441, 0.5305, 0.06506, 0.5226, 0.07068, 0.517, 0.06849, 0.5207, 0.0605, 0.483, 0.06849, 0.4774, 0.07068, 0.4695, 0.06506, 0.4793, 0.0605, 0.5329, 0.06782, 0.5263, 0.07942, 0.5226, 0.07068, 0.5305, 0.06506, 0.4774, 0.07068, 0.4737, 0.07942, 0.4671, 0.06782, 0.4695, 0.06506, 0.5447, 0.08302, 0.5292, 0.0911, 0.5263, 0.07942, 0.5329, 0.06782, 0.4737, 0.07942, 0.4708, 0.0911, 0.4553, 0.08302, 0.4671, 0.06782, 0.5656, 0.1155, 0.5375, 0.1278, 0.5292, 0.0911, 0.5447, 0.08302, 0.4708, 0.0911, 0.4625, 0.1278, 0.4344, 0.1155, 0.4553, 0.08302, 0.5869, 0.172, 0.6266, 0.2082, 0.6005, 0.2383, 0.5359, 0.2156, 0.3995, 0.2383, 0.3734, 0.2082, 0.4131, 0.172, 0.4641, 0.2156, 0.6266, 0.2082, 0.6509, 0.2403, 0.637, 0.2612, 0.6005, 0.2383, 0.363, 0.2612, 0.3491, 0.2403, 0.3734, 0.2082, 0.3995, 0.2383, 0.6509, 0.2403, 0.6895, 0.2688, 0.6559, 0.2844, 0.637, 0.2612, 0.3441, 0.2844, 0.3105, 0.2688, 0.3491, 0.2403, 0.363, 0.2612, 0.6895, 0.2688, 0.6845, 0.3178, 0.6595, 0.3132, 0.6559, 0.2844, 0.3405, 0.3132, 0.3155, 0.3178, 0.3105, 0.2688, 0.3441, 0.2844, 0.6845, 0.3178, 0.6714, 0.3347, 0.6491, 0.3224, 0.6595, 0.3132, 0.3509, 0.3224, 0.3286, 0.3347, 0.3155, 0.3178, 0.3405, 0.3132, 0.6714, 0.3347, 0.6368, 0.3707, 0.6136, 0.3531, 0.6491, 0.3224, 0.3864, 0.3531, 0.3632, 0.3707, 0.3286, 0.3347, 0.3509, 0.3224, 0.6368, 0.3707, 0.6023, 0.3956, 0.5942, 0.3713, 0.6136, 0.3531, 0.4058, 0.3713, 0.3977, 0.3956, 0.3632, 0.3707, 0.3864, 0.3531, 0.6023, 0.3956, 0.581, 0.3985, 0.5774, 0.3733, 0.5942, 0.3713, 0.4226, 0.3733, 0.419, 0.3985, 0.3977, 0.3956, 0.4058, 0.3713, 0.581, 0.3985, 0.532, 0.3874, 0.5398, 0.3543, 0.5774, 0.3733, 0.4602, 0.3543, 0.468, 0.3874, 0.419, 0.3985, 0.4226, 0.3733, 0.532, 0.3874, 0.5, 0.3829, 0.5, 0.3404, 0.5398, 0.3543, 0.5, 0.3404, 0.5, 0.3829, 0.468, 0.3874, 0.4602, 0.3543, 0.5591, 0.3343, 0.5791, 0.3356, 0.5774, 0.3733, 0.5398, 0.3543, 0.4226, 0.3733, 0.4209, 0.3356, 0.4409, 0.3343, 0.4602, 0.3543, 0.5791, 0.3356, 0.5921, 0.3329, 0.5942, 0.3713, 0.5774, 0.3733, 0.4058, 0.3713, 0.4079, 0.3329, 0.4209, 0.3356, 0.4226, 0.3733, 0.6062, 0.3255, 0.6136, 0.3531, 0.5942, 0.3713, 0.5921, 0.3329, 0.4058, 0.3713, 0.3864, 0.3531, 0.3938, 0.3255, 0.4079, 0.3329, 0.6283, 0.3116, 0.6491, 0.3224, 0.6136, 0.3531, 0.6062, 0.3255, 0.3864, 0.3531, 0.3509, 0.3224, 0.3717, 0.3116, 0.3938, 0.3255, 0.6356, 0.3005, 0.6595, 0.3132, 0.6491, 0.3224, 0.6283, 0.3116, 0.3509, 0.3224, 0.3405, 0.3132, 0.3644, 0.3005, 0.3717, 0.3116, 0.6315, 0.2839, 0.6559, 0.2844, 0.6595, 0.3132, 0.6356, 0.3005, 0.3405, 0.3132, 0.3441, 0.2844, 0.3685, 0.2839, 0.3644, 0.3005, 0.6113, 0.2644, 0.637, 0.2612, 0.6559, 0.2844, 0.6315, 0.2839, 0.3441, 0.2844, 0.363, 0.2612, 0.3887, 0.2644, 0.3685, 0.2839, 0.5924, 0.2549, 0.6005, 0.2383, 0.637, 0.2612, 0.6113, 0.2644, 0.363, 0.2612, 0.3995, 0.2383, 0.4076, 0.2549, 0.3887, 0.2644, 0.5597, 0.2677, 0.5359, 0.2156, 0.6005, 0.2383, 0.5924, 0.2549, 0.3995, 0.2383, 0.4641, 0.2156, 0.4403, 0.2677, 0.4076, 0.2549, 0.5597, 0.2677, 0.5509, 0.2778, 0.5, 0.2524, 0.5359, 0.2156, 0.5, 0.2524, 0.4491, 0.2778, 0.4403, 0.2677, 0.4641, 0.2156, 0.5591, 0.3343, 0.5398, 0.3543, 0.5, 0.3404, 0.544, 0.3145, 0.5, 0.3404, 0.4602, 0.3543, 0.4409, 0.3343, 0.456, 0.3145, 0.544, 0.3145, 0.5, 0.3404, 0.5, 0.2957, 0.5436, 0.2934, 0.5, 0.2957, 0.5, 0.3404, 0.456, 0.3145, 0.4564, 0.2934, 0.5, 0.2524, 0.5509, 0.2778, 0.5436, 0.2934, 0.5, 0.2957, 0.4564, 0.2934, 0.4491, 0.2778, 0.5, 0.2524, 0.5, 0.2957, 0.5068, 0.07538, 0.5, 0.0735, 0.5, 0.06453, 0.517, 0.06849, 0.5, 0.06453, 0.5, 0.0735, 0.4932, 0.07538, 0.483, 0.06849, 0.5118, 0.08063, 0.5068, 0.07538, 0.517, 0.06849, 0.5226, 0.07068, 0.483, 0.06849, 0.4932, 0.07538, 0.4882, 0.08063, 0.4774, 0.07068, 0.5122, 0.09346, 0.5118, 0.08063, 0.5226, 0.07068, 0.5263, 0.07942, 0.4774, 0.07068, 0.4882, 0.08063, 0.4878, 0.09346, 0.4737, 0.07942, 0.5375, 0.1278, 0.5143, 0.1334, 0.5139, 0.09719, 0.5292, 0.0911, 0.4861, 0.09719, 0.4857, 0.1334, 0.4625, 0.1278, 0.4708, 0.0911, 0.5122, 0.09346, 0.5263, 0.07942, 0.5292, 0.0911, 0.5139, 0.09719, 0.4708, 0.0911, 0.4737, 0.07942, 0.4878, 0.09346, 0.4861, 0.09719, 0.5202, 0.1646, 0.5, 0.1579, 0.5, 0.1344, 0.5143, 0.1334, 0.5, 0.1344, 0.5, 0.1579, 0.4798, 0.1646, 0.4857, 0.1334, 0.5139, 0.09719, 0.5143, 0.1334, 0.5, 0.1344, 0.5, 0.1001, 0.5, 0.1344, 0.4857, 0.1334, 0.4861, 0.09719, 0.5, 0.1001, 0.5, 0.09135, 0.5122, 0.09346, 0.5139, 0.09719, 0.5, 0.1001, 0.4861, 0.09719, 0.4878, 0.09346, 0.5, 0.09135, 0.5, 0.1001, 0.5303, 0.1802, 0.5219, 0.1816, 0.5177, 0.1724, 0.5202, 0.1646, 0.4823, 0.1724, 0.4781, 0.1816, 0.4697, 0.1802, 0.4798, 0.1646, 0.5237, 0.1988, 0.519, 0.1947, 0.5219, 0.1816, 0.5303, 0.1802, 0.4781, 0.1816, 0.481, 0.1947, 0.4763, 0.1988, 0.4697, 0.1802, 0.5, 0.2039, 0.5082, 0.1973, 0.519, 0.1947, 0.5237, 0.1988, 0.481, 0.1947, 0.4918, 0.1973, 0.5, 0.2039, 0.4763, 0.1988, 0.5, 0.1973, 0.5, 0.1922, 0.5082, 0.1973, 0.5, 0.2039, 0.4918, 0.1973, 0.5, 0.1922, 0.5, 0.1973, 0.5, 0.2039, 0.5, 0.1579, 0.5202, 0.1646, 0.5177, 0.1724, 0.5, 0.1652, 0.4823, 0.1724, 0.4798, 0.1646, 0.5, 0.1579, 0.5, 0.1652, 0.5, 0.1652, 0.5177, 0.1724, 0.5135, 0.1769, 0.5, 0.1717, 0.4865, 0.1769, 0.4823, 0.1724, 0.5, 0.1652, 0.5, 0.1717, 0.5, 0.1922, 0.5, 0.1862, 0.5088, 0.1924, 0.5082, 0.1973, 0.4912, 0.1924, 0.5, 0.1862, 0.5, 0.1922, 0.4918, 0.1973, 0.5082, 0.1973, 0.5088, 0.1924, 0.5152, 0.1907, 0.519, 0.1947, 0.4848, 0.1907, 0.4912, 0.1924, 0.4918, 0.1973, 0.481, 0.1947, 0.519, 0.1947, 0.5152, 0.1907, 0.5169, 0.1819, 0.5219, 0.1816, 0.4831, 0.1819, 0.4848, 0.1907, 0.481, 0.1947, 0.4781, 0.1816, 0.5219, 0.1816, 0.5169, 0.1819, 0.5135, 0.1769, 0.5177, 0.1724, 0.4865, 0.1769, 0.4831, 0.1819, 0.4781, 0.1816, 0.4823, 0.1724, 0.5, 0.1862, 0.5169, 0.1819, 0.5152, 0.1907, 0.5088, 0.1924, 0.4848, 0.1907, 0.4831, 0.1819, 0.5, 0.1862, 0.4912, 0.1924, 0.5, 0.1862, 0.5, 0.1717, 0.5135, 0.1769, 0.5169, 0.1819, 0.4865, 0.1769, 0.5, 0.1717, 0.5, 0.1862, 0.4831, 0.1819, 0.5, 0.2039, 0.5237, 0.1988, 0.5359, 0.2156, 0.5, 0.2524, 0.4641, 0.2156, 0.4763, 0.1988, 0.5, 0.2039, 0.5, 0.2524, 0.5237, 0.1988, 0.5303, 0.1802, 0.5442, 0.1728, 0.5359, 0.2156, 0.4558, 0.1728, 0.4697, 0.1802, 0.4763, 0.1988, 0.4641, 0.2156, 0.5303, 0.1802, 0.5202, 0.1646, 0.5413, 0.1549, 0.5442, 0.1728, 0.4587, 0.1549, 0.4798, 0.1646, 0.4697, 0.1802, 0.4558, 0.1728, 0.5202, 0.1646, 0.5143, 0.1334, 0.5375, 0.1278, 0.5413, 0.1549, 0.4625, 0.1278, 0.4857, 0.1334, 0.4798, 0.1646, 0.4587, 0.1549, 0.5656, 0.1155, 0.5787, 0.1392, 0.5413, 0.1549, 0.5375, 0.1278, 0.4587, 0.1549, 0.4213, 0.1392, 0.4344, 0.1155, 0.4625, 0.1278, 0.5787, 0.1392, 0.5832, 0.1542, 0.5442, 0.1728, 0.5413, 0.1549, 0.4558, 0.1728, 0.4168, 0.1542, 0.4213, 0.1392, 0.4587, 0.1549, 0.5869, 0.172, 0.5359, 0.2156, 0.5442, 0.1728, 0.5832, 0.1542, 0.4558, 0.1728, 0.4641, 0.2156, 0.4131, 0.172, 0.4168, 0.1542, 0.5122, 0.09346, 0.5, 0.09135, 0.5, 0.08998, 0.5099, 0.09072, 0.5, 0.08998, 0.5, 0.09135, 0.4878, 0.09346, 0.4901, 0.09072, 0.5118, 0.08063, 0.5122, 0.09346, 0.5099, 0.09072, 0.5097, 0.08224, 0.4901, 0.09072, 0.4878, 0.09346, 0.4882, 0.08063, 0.4903, 0.08224, 0.5068, 0.07538, 0.5118, 0.08063, 0.5097, 0.08224, 0.5052, 0.07708, 0.4903, 0.08224, 0.4882, 0.08063, 0.4932, 0.07538, 0.4948, 0.07708, 0.5, 0.0735, 0.5068, 0.07538, 0.5052, 0.07708, 0.5, 0.07547, 0.4948, 0.07708, 0.4932, 0.07538, 0.5, 0.0735, 0.5, 0.07547, 0.5, 0.07547, 0.5052, 0.07708, 0.5034, 0.08084, 0.5, 0.08032, 0.4966, 0.08084, 0.4948, 0.07708, 0.5, 0.07547, 0.5, 0.08032, 0.5052, 0.07708, 0.5097, 0.08224, 0.5067, 0.08329, 0.5034, 0.08084, 0.4933, 0.08329, 0.4903, 0.08224, 0.4948, 0.07708, 0.4966, 0.08084, 0.5097, 0.08224, 0.5099, 0.09072, 0.5068, 0.08679, 0.5067, 0.08329, 0.4932, 0.08679, 0.4901, 0.09072, 0.4903, 0.08224, 0.4933, 0.08329, 0.5099, 0.09072, 0.5, 0.08998, 0.5, 0.08564, 0.5068, 0.08679, 0.5, 0.08564, 0.5, 0.08998, 0.4901, 0.09072, 0.4932, 0.08679, 0.5, 0.08564, 0.5, 0.08032, 0.5034, 0.08084, 0.5068, 0.08679, 0.4966, 0.08084, 0.5, 0.08032, 0.5, 0.08564, 0.4932, 0.08679, 0.5068, 0.08679, 0.5034, 0.08084, 0.5067, 0.08329, 0.4933, 0.08329, 0.4966, 0.08084, 0.4932, 0.08679, 0.5436, 0.2934, 0.5509, 0.2778, 0.5624, 0.2843, 0.5592, 0.2949, 0.4376, 0.2843, 0.4491, 0.2778, 0.4564, 0.2934, 0.4408, 0.2949, 0.544, 0.3145, 0.5436, 0.2934, 0.5592, 0.2949, 0.5632, 0.3072, 0.4408, 0.2949, 0.4564, 0.2934, 0.456, 0.3145, 0.4368, 0.3072, 0.5591, 0.3343, 0.544, 0.3145, 0.5632, 0.3072, 0.5705, 0.3187, 0.4368, 0.3072, 0.456, 0.3145, 0.4409, 0.3343, 0.4295, 0.3187, 0.5509, 0.2778, 0.5597, 0.2677, 0.5692, 0.2782, 0.5624, 0.2843, 0.4308, 0.2782, 0.4403, 0.2677, 0.4491, 0.2778, 0.4376, 0.2843, 0.5597, 0.2677, 0.5924, 0.2549, 0.5899, 0.2718, 0.5692, 0.2782, 0.4101, 0.2718, 0.4076, 0.2549, 0.4403, 0.2677, 0.4308, 0.2782, 0.5924, 0.2549, 0.6113, 0.2644, 0.6022, 0.2772, 0.5899, 0.2718, 0.3978, 0.2772, 0.3887, 0.2644, 0.4076, 0.2549, 0.4101, 0.2718, 0.6113, 0.2644, 0.6315, 0.2839, 0.6171, 0.2872, 0.6022, 0.2772, 0.3829, 0.2872, 0.3685, 0.2839, 0.3887, 0.2644, 0.3978, 0.2772, 0.6315, 0.2839, 0.6356, 0.3005, 0.6181, 0.2992, 0.6171, 0.2872, 0.3819, 0.2992, 0.3644, 0.3005, 0.3685, 0.2839, 0.3829, 0.2872, 0.6356, 0.3005, 0.6283, 0.3116, 0.6159, 0.3074, 0.6181, 0.2992, 0.3841, 0.3074, 0.3717, 0.3116, 0.3644, 0.3005, 0.3819, 0.2992, 0.6283, 0.3116, 0.6062, 0.3255, 0.5984, 0.3137, 0.6159, 0.3074, 0.4016, 0.3137, 0.3938, 0.3255, 0.3717, 0.3116, 0.3841, 0.3074, 0.6062, 0.3255, 0.5921, 0.3329, 0.5908, 0.3198, 0.5984, 0.3137, 0.4092, 0.3198, 0.4079, 0.3329, 0.3938, 0.3255, 0.4016, 0.3137, 0.5921, 0.3329, 0.5791, 0.3356, 0.5821, 0.321, 0.5908, 0.3198, 0.4179, 0.321, 0.4209, 0.3356, 0.4079, 0.3329, 0.4092, 0.3198, 0.5791, 0.3356, 0.5591, 0.3343, 0.5705, 0.3187, 0.5821, 0.321, 0.4295, 0.3187, 0.4409, 0.3343, 0.4209, 0.3356, 0.4179, 0.321, 0.5821, 0.321, 0.5705, 0.3187, 0.5786, 0.3094, 0.584, 0.3129, 0.4214, 0.3094, 0.4295, 0.3187, 0.4179, 0.321, 0.416, 0.3129, 0.5908, 0.3198, 0.5821, 0.321, 0.584, 0.3129, 0.5897, 0.3123, 0.416, 0.3129, 0.4179, 0.321, 0.4092, 0.3198, 0.4103, 0.3123, 0.5984, 0.3137, 0.5908, 0.3198, 0.5897, 0.3123, 0.5963, 0.3092, 0.4103, 0.3123, 0.4092, 0.3198, 0.4016, 0.3137, 0.4037, 0.3092, 0.6159, 0.3074, 0.5984, 0.3137, 0.5963, 0.3092, 0.606, 0.3025, 0.4037, 0.3092, 0.4016, 0.3137, 0.3841, 0.3074, 0.394, 0.3025, 0.6181, 0.2992, 0.6159, 0.3074, 0.606, 0.3025, 0.6077, 0.2975, 0.394, 0.3025, 0.3841, 0.3074, 0.3819, 0.2992, 0.3923, 0.2975, 0.6171, 0.2872, 0.6181, 0.2992, 0.6077, 0.2975, 0.607, 0.2912, 0.3923, 0.2975, 0.3819, 0.2992, 0.3829, 0.2872, 0.393, 0.2912, 0.6022, 0.2772, 0.6171, 0.2872, 0.607, 0.2912, 0.5983, 0.2831, 0.393, 0.2912, 0.3829, 0.2872, 0.3978, 0.2772, 0.4017, 0.2831, 0.5899, 0.2718, 0.6022, 0.2772, 0.5983, 0.2831, 0.5899, 0.2802, 0.4017, 0.2831, 0.3978, 0.2772, 0.4101, 0.2718, 0.4101, 0.2802, 0.5692, 0.2782, 0.5899, 0.2718, 0.5899, 0.2802, 0.5764, 0.2846, 0.4101, 0.2802, 0.4101, 0.2718, 0.4308, 0.2782, 0.4236, 0.2846, 0.5624, 0.2843, 0.5692, 0.2782, 0.5764, 0.2846, 0.5728, 0.2899, 0.4236, 0.2846, 0.4308, 0.2782, 0.4376, 0.2843, 0.4272, 0.2899, 0.5705, 0.3187, 0.5632, 0.3072, 0.5733, 0.3033, 0.5786, 0.3094, 0.4267, 0.3033, 0.4368, 0.3072, 0.4295, 0.3187, 0.4214, 0.3094, 0.5632, 0.3072, 0.5592, 0.2949, 0.5724, 0.2957, 0.5733, 0.3033, 0.4276, 0.2957, 0.4408, 0.2949, 0.4368, 0.3072, 0.4267, 0.3033, 0.5592, 0.2949, 0.5624, 0.2843, 0.5728, 0.2899, 0.5724, 0.2957, 0.4272, 0.2899, 0.4376, 0.2843, 0.4408, 0.2949, 0.4276, 0.2957, 0.5, 0.3829, 0.532, 0.3874, 0.5296, 0.4286, 0.5, 0.4286, 0.4704, 0.4286, 0.468, 0.3874, 0.5, 0.3829, 0.5, 0.4286, 0.532, 0.3874, 0.581, 0.3985, 0.5846, 0.4286, 0.5296, 0.4286, 0.4154, 0.4286, 0.419, 0.3985, 0.468, 0.3874, 0.4704, 0.4286, 0.581, 0.3985, 0.6023, 0.3956, 0.6223, 0.4179, 0.5846, 0.4286, 0.3777, 0.4179, 0.3977, 0.3956, 0.419, 0.3985, 0.4154, 0.4286, 0.6023, 0.3956, 0.6368, 0.3707, 0.6662, 0.389, 0.6223, 0.4179, 0.3338, 0.389, 0.3632, 0.3707, 0.3977, 0.3956, 0.3777, 0.4179, 0.6368, 0.3707, 0.6714, 0.3347, 0.7015, 0.3445, 0.6662, 0.389, 0.2985, 0.3445, 0.3286, 0.3347, 0.3632, 0.3707, 0.3338, 0.389, 0.6714, 0.3347, 0.6845, 0.3178, 0.7122, 0.3155, 0.7015, 0.3445, 0.2878, 0.3155, 0.3155, 0.3178, 0.3286, 0.3347, 0.2985, 0.3445, 0.6845, 0.3178, 0.6895, 0.2688, 0.7043, 0.2602, 0.7122, 0.3155, 0.2957, 0.2602, 0.3105, 0.2688, 0.3155, 0.3178, 0.2878, 0.3155, 0.6895, 0.2688, 0.6509, 0.2403, 0.6729, 0.2249, 0.7043, 0.2602, 0.3271, 0.2249, 0.3491, 0.2403, 0.3105, 0.2688, 0.2957, 0.2602, 0.6509, 0.2403, 0.6266, 0.2082, 0.6405, 0.1988, 0.6729, 0.2249, 0.3595, 0.1988, 0.3734, 0.2082, 0.3491, 0.2403, 0.3271, 0.2249, 0.6036, 0.02345, 0.6251, 0.02946, 0.6358, 0.0822, 0.5986, 0.05684, 0.3642, 0.0822, 0.3749, 0.02946, 0.3964, 0.02345, 0.4014, 0.05684, 0.5468, 0.009442, 0.6036, 0.02345, 0.5986, 0.05684, 0.5564, 0.04091, 0.4014, 0.05684, 0.3964, 0.02345, 0.4532, 0.009442, 0.4436, 0.04091, 0.5, 0.03322, 0.5468, 0.009442, 0.5564, 0.04091, 0.5272, 0.04951, 0.4436, 0.04091, 0.4532, 0.009442, 0.5, 0.03322, 0.4728, 0.04951, 0.5207, 0.0605, 0.5, 0.05441, 0.5, 0.03322, 0.5272, 0.04951, 0.5, 0.03322, 0.5, 0.05441, 0.4793, 0.0605, 0.4728, 0.04951, 0.5305, 0.06506, 0.5207, 0.0605, 0.5272, 0.04951, 0.5372, 0.06079, 0.4728, 0.04951, 0.4793, 0.0605, 0.4695, 0.06506, 0.4628, 0.06079, 0.5329, 0.06782, 0.5305, 0.06506, 0.5372, 0.06079, 0.5585, 0.06514, 0.4628, 0.06079, 0.4695, 0.06506, 0.4671, 0.06782, 0.4415, 0.06514, 0.5447, 0.08302, 0.5329, 0.06782, 0.5585, 0.06514, 0.5881, 0.08518, 0.4415, 0.06514, 0.4671, 0.06782, 0.4553, 0.08302, 0.4119, 0.08518, 0.5585, 0.06514, 0.5564, 0.04091, 0.5986, 0.05684, 0.5881, 0.08518, 0.4014, 0.05684, 0.4436, 0.04091, 0.4415, 0.06514, 0.4119, 0.08518, 0.5585, 0.06514, 0.5372, 0.06079, 0.5272, 0.04951, 0.5564, 0.04091, 0.4728, 0.04951, 0.4628, 0.06079, 0.4415, 0.06514, 0.4436, 0.04091, 0.6072, 0.1139, 0.5881, 0.08518, 0.5986, 0.05684, 0.6358, 0.0822, 0.4014, 0.05684, 0.4119, 0.08518, 0.3928, 0.1139, 0.3642, 0.0822, 0.5656, 0.1155, 0.5447, 0.08302, 0.5881, 0.08518, 0.6072, 0.1139, 0.4119, 0.08518, 0.4553, 0.08302, 0.4344, 0.1155, 0.3928, 0.1139, 0.5787, 0.1392, 0.6127, 0.1337, 0.6055, 0.1515, 0.5832, 0.1542, 0.3945, 0.1515, 0.3873, 0.1337, 0.4213, 0.1392, 0.4168, 0.1542, 0.5656, 0.1155, 0.6072, 0.1139, 0.6127, 0.1337, 0.5787, 0.1392, 0.3873, 0.1337, 0.3928, 0.1139, 0.4344, 0.1155, 0.4213, 0.1392, 0.5869, 0.172, 0.5832, 0.1542, 0.6055, 0.1515, 0.6007, 0.163, 0.3945, 0.1515, 0.4168, 0.1542, 0.4131, 0.172, 0.3993, 0.163, 0.5869, 0.172, 0.6007, 0.163, 0.6405, 0.1988, 0.6266, 0.2082, 0.3595, 0.1988, 0.3993, 0.163, 0.4131, 0.172, 0.3734, 0.2082, 0.9224, 0.06423, 0.8596, 0.118, 0.8233, 0.1016, 0.8613, 0.02723, 0.1767, 0.1016, 0.1404, 0.118, 0.07763, 0.06423, 0.1387, 0.02723, 0.8613, 0.02723, 0.8233, 0.1016, 0.7659, 0.087, 0.7746, 0.01084, 0.2341, 0.087, 0.1767, 0.1016, 0.1387, 0.02723, 0.2254, 0.01084, 0.7746, 0.01084, 0.7659, 0.087, 0.662, 0.08756, 0.647, 0.02872, 0.338, 0.08756, 0.2341, 0.087, 0.2254, 0.01084, 0.353, 0.02872, 0.647, 0.02872, 0.662, 0.08756, 0.6358, 0.0822, 0.6251, 0.02946, 0.3642, 0.0822, 0.338, 0.08756, 0.353, 0.02872, 0.3749, 0.02946, 0.6072, 0.1139, 0.6358, 0.0822, 0.662, 0.08756, 0.6127, 0.1337, 0.338, 0.08756, 0.3642, 0.0822, 0.3928, 0.1139, 0.3873, 0.1337, 0.7043, 0.2602, 0.6729, 0.2249, 0.7436, 0.1986, 0.7664, 0.2331, 0.2564, 0.1986, 0.3271, 0.2249, 0.2957, 0.2602, 0.2336, 0.2331, 0.9876, 0.1542, 0.8895, 0.1776, 0.8596, 0.118, 0.9224, 0.06423, 0.1404, 0.118, 0.1105, 0.1776, 0.01237, 0.1542, 0.07763, 0.06423, 0.8998, 0.4209, 0.8443, 0.3474, 0.8812, 0.3092, 0.959, 0.3574, 0.1188, 0.3092, 0.1557, 0.3474, 0.1002, 0.4209, 0.04104, 0.3574, 0.959, 0.3574, 0.8812, 0.3092, 0.9033, 0.2614, 0.9999, 0.2535, 0.0967, 0.2614, 0.1188, 0.3092, 0.04104, 0.3574, 0.00014, 0.2535, 0.9999, 0.2535, 0.9033, 0.2614, 0.8895, 0.1776, 0.9876, 0.1542, 0.1105, 0.1776, 0.0967, 0.2614, 0.00014, 0.2535, 0.01237, 0.1542, 0.7248, 0.3402, 0.7122, 0.3155, 0.7447, 0.3046, 0.7661, 0.3195, 0.2553, 0.3046, 0.2878, 0.3155, 0.2752, 0.3402, 0.2339, 0.3195, 0.7661, 0.3195, 0.7447, 0.3046, 0.7934, 0.2805, 0.8267, 0.2978, 0.2066, 0.2805, 0.2553, 0.3046, 0.2339, 0.3195, 0.1733, 0.2978, 0.8267, 0.2978, 0.7934, 0.2805, 0.8236, 0.2546, 0.8553, 0.268, 0.1764, 0.2546, 0.2066, 0.2805, 0.1733, 0.2978, 0.1447, 0.268, 0.8553, 0.268, 0.8236, 0.2546, 0.8359, 0.2252, 0.8683, 0.2335, 0.1641, 0.2252, 0.1764, 0.2546, 0.1447, 0.268, 0.1317, 0.2335, 0.8135, 0.1907, 0.8513, 0.1811, 0.8683, 0.2335, 0.8359, 0.2252, 0.1317, 0.2335, 0.1487, 0.1811, 0.1865, 0.1907, 0.1641, 0.2252, 0.8895, 0.1776, 0.9033, 0.2614, 0.8683, 0.2335, 0.8513, 0.1811, 0.1317, 0.2335, 0.0967, 0.2614, 0.1105, 0.1776, 0.1487, 0.1811, 0.9033, 0.2614, 0.8812, 0.3092, 0.8553, 0.268, 0.8683, 0.2335, 0.1447, 0.268, 0.1188, 0.3092, 0.0967, 0.2614, 0.1317, 0.2335, 0.8812, 0.3092, 0.8443, 0.3474, 0.8267, 0.2978, 0.8553, 0.268, 0.1733, 0.2978, 0.1557, 0.3474, 0.1188, 0.3092, 0.1447, 0.268, 0.8443, 0.3474, 0.7723, 0.374, 0.7661, 0.3195, 0.8267, 0.2978, 0.2339, 0.3195, 0.2277, 0.374, 0.1557, 0.3474, 0.1733, 0.2978, 0.7445, 0.3901, 0.7248, 0.3402, 0.7661, 0.3195, 0.7723, 0.374, 0.2339, 0.3195, 0.2752, 0.3402, 0.2555, 0.3901, 0.2277, 0.374, 0.8248, 0.471, 0.7723, 0.374, 0.8443, 0.3474, 0.8998, 0.4209, 0.1557, 0.3474, 0.2277, 0.374, 0.1752, 0.471, 0.1002, 0.4209, 0.7921, 0.4647, 0.7422, 0.4615, 0.7269, 0.4326, 0.7445, 0.3901, 0.2731, 0.4326, 0.2578, 0.4615, 0.2079, 0.4647, 0.2555, 0.3901, 0.7921, 0.4647, 0.7445, 0.3901, 0.7723, 0.374, 0.8248, 0.471, 0.2277, 0.374, 0.2555, 0.3901, 0.2079, 0.4647, 0.1752, 0.471, 0.7956, 0.49, 0.7921, 0.4647, 0.8248, 0.471, 0.1752, 0.471, 0.2079, 0.4647, 0.2044, 0.49, 0.7122, 0.3155, 0.7043, 0.2602, 0.7664, 0.2331, 0.7447, 0.3046, 0.2336, 0.2331, 0.2957, 0.2602, 0.2878, 0.3155, 0.2553, 0.3046, 0.7664, 0.2331, 0.7861, 0.2278, 0.7934, 0.2805, 0.7447, 0.3046, 0.2066, 0.2805, 0.2139, 0.2278, 0.2336, 0.2331, 0.2553, 0.3046, 0.7861, 0.2278, 0.803, 0.2034, 0.8236, 0.2546, 0.7934, 0.2805, 0.1764, 0.2546, 0.1971, 0.2034, 0.2139, 0.2278, 0.2066, 0.2805, 0.8135, 0.1907, 0.8359, 0.2252, 0.8236, 0.2546, 0.803, 0.2034, 0.1764, 0.2546, 0.1641, 0.2252, 0.1865, 0.1907, 0.1971, 0.2034, 0.662, 0.08756, 0.7659, 0.087, 0.7693, 0.1288, 0.6915, 0.1467, 0.2307, 0.1288, 0.2341, 0.087, 0.338, 0.08756, 0.3085, 0.1467, 0.7436, 0.1986, 0.6915, 0.1467, 0.7693, 0.1288, 0.7801, 0.1694, 0.2307, 0.1288, 0.3085, 0.1467, 0.2564, 0.1986, 0.2199, 0.1694, 0.6729, 0.2249, 0.6405, 0.1988, 0.6915, 0.1467, 0.7436, 0.1986, 0.3085, 0.1467, 0.3595, 0.1988, 0.3271, 0.2249, 0.2564, 0.1986, 0.6405, 0.1988, 0.6055, 0.1515, 0.6127, 0.1337, 0.6915, 0.1467, 0.3873, 0.1337, 0.3945, 0.1515, 0.3595, 0.1988, 0.3085, 0.1467, 0.6127, 0.1337, 0.662, 0.08756, 0.6915, 0.1467, 0.3085, 0.1467, 0.338, 0.08756, 0.3873, 0.1337, 0.6405, 0.1988, 0.6007, 0.163, 0.6055, 0.1515, 0.3945, 0.1515, 0.3993, 0.163, 0.3595, 0.1988, 0.8135, 0.1907, 0.8038, 0.1712, 0.8309, 0.1395, 0.8513, 0.1811, 0.1691, 0.1395, 0.1962, 0.1712, 0.1865, 0.1907, 0.1487, 0.1811, 0.8895, 0.1776, 0.8513, 0.1811, 0.8309, 0.1395, 0.8596, 0.118, 0.1691, 0.1395, 0.1487, 0.1811, 0.1105, 0.1776, 0.1404, 0.118, 0.7801, 0.1694, 0.7693, 0.1288, 0.8309, 0.1395, 0.8038, 0.1712, 0.1691, 0.1395, 0.2307, 0.1288, 0.2199, 0.1694, 0.1962, 0.1712, 0.7659, 0.087, 0.8233, 0.1016, 0.8309, 0.1395, 0.7693, 0.1288, 0.1691, 0.1395, 0.1767, 0.1016, 0.2341, 0.087, 0.2307, 0.1288, 0.8596, 0.118, 0.8309, 0.1395, 0.8233, 0.1016, 0.1767, 0.1016, 0.1691, 0.1395, 0.1404, 0.118, 0.5746, 0.9592, 0.4645, 0.9592, 0.4773, 0.8919, 0.5454, 0.8846, 0.2729, 0.8919, 0.2857, 0.9592, 0.1756, 0.9592, 0.2048, 0.8846, 0.5746, 0.9592, 0.5454, 0.8846, 0.6051, 0.847, 0.7159, 0.8971, 0.1451, 0.847, 0.2048, 0.8846, 0.1756, 0.9592, 0.03433, 0.8971, 0.7159, 0.8971, 0.6051, 0.847, 0.6054, 0.7844, 0.6839, 0.757, 0.1449, 0.7844, 0.1451, 0.847, 0.03433, 0.8971, 0.06635, 0.757, 0.6839, 0.757, 0.6054, 0.7844, 0.5748, 0.7442, 0.6179, 0.7192, 0.1754, 0.7442, 0.1449, 0.7844, 0.06635, 0.757, 0.1324, 0.7192, 0.6179, 0.7192, 0.5748, 0.7442, 0.535, 0.7125, 0.5687, 0.6821, 0.2152, 0.7125, 0.1754, 0.7442, 0.1324, 0.7192, 0.1815, 0.6821, 0.5687, 0.6821, 0.535, 0.7125, 0.483, 0.6868, 0.5085, 0.641, 0.2672, 0.6868, 0.2152, 0.7125, 0.1815, 0.6821, 0.2417, 0.641, 0.535, 0.7125, 0.5134, 0.737, 0.4789, 0.7196, 0.483, 0.6868, 0.2713, 0.7196, 0.2368, 0.737, 0.2152, 0.7125, 0.2672, 0.6868, 0.5748, 0.7442, 0.5411, 0.7608, 0.5134, 0.737, 0.535, 0.7125, 0.2368, 0.737, 0.2091, 0.7608, 0.1754, 0.7442, 0.2152, 0.7125, 0.6054, 0.7844, 0.5576, 0.7894, 0.5411, 0.7608, 0.5748, 0.7442, 0.2091, 0.7608, 0.1926, 0.7894, 0.1449, 0.7844, 0.1754, 0.7442, 0.6051, 0.847, 0.5538, 0.8218, 0.5576, 0.7894, 0.6054, 0.7844, 0.1926, 0.7894, 0.1964, 0.8218, 0.1451, 0.847, 0.1449, 0.7844, 0.5454, 0.8846, 0.5247, 0.8424, 0.5538, 0.8218, 0.6051, 0.847, 0.1964, 0.8218, 0.2256, 0.8424, 0.2048, 0.8846, 0.1451, 0.847, 0.5454, 0.8846, 0.4773, 0.8919, 0.4852, 0.8453, 0.5247, 0.8424, 0.265, 0.8453, 0.2729, 0.8919, 0.2048, 0.8846, 0.2256, 0.8424, 0.7436, 0.1986, 0.7801, 0.1694, 0.7861, 0.1811, 0.7702, 0.1912, 0.2139, 0.1811, 0.2199, 0.1694, 0.2564, 0.1986, 0.2298, 0.1912, 0.4082, 0.5875, 0.5085, 0.641, 0.483, 0.6868, 0.4096, 0.674, 0.2672, 0.6868, 0.2417, 0.641, 0.3421, 0.5875, 0.3406, 0.674, 0.7664, 0.2331, 0.7436, 0.1986, 0.7702, 0.1912, 0.7861, 0.2278, 0.2298, 0.1912, 0.2564, 0.1986, 0.2336, 0.2331, 0.2139, 0.2278, 0.4003, 0.9106, 0.4142, 0.8783, 0.4773, 0.8919, 0.4645, 0.9592, 0.2729, 0.8919, 0.3361, 0.8783, 0.3499, 0.9106, 0.2857, 0.9592, 0.483, 0.6868, 0.4789, 0.7196, 0.4436, 0.7137, 0.4096, 0.674, 0.3066, 0.7137, 0.2713, 0.7196, 0.2672, 0.6868, 0.3406, 0.674, 0.4297, 0.7286, 0.3928, 0.7108, 0.4096, 0.674, 0.4436, 0.7137, 0.3406, 0.674, 0.3574, 0.7108, 0.3205, 0.7286, 0.3066, 0.7137, 0.423, 0.7546, 0.3928, 0.7108, 0.4297, 0.7286, 0.4326, 0.7465, 0.3205, 0.7286, 0.3574, 0.7108, 0.3272, 0.7546, 0.3176, 0.7465, 0.4277, 0.7962, 0.3916, 0.8152, 0.3928, 0.7108, 0.423, 0.7546, 0.3574, 0.7108, 0.3586, 0.8152, 0.3225, 0.7962, 0.3272, 0.7546, 0.4142, 0.8783, 0.3916, 0.8152, 0.4277, 0.7962, 0.4483, 0.831, 0.3225, 0.7962, 0.3586, 0.8152, 0.3361, 0.8783, 0.3019, 0.831, 0.4773, 0.8919, 0.4142, 0.8783, 0.4483, 0.831, 0.4852, 0.8453, 0.3019, 0.831, 0.3361, 0.8783, 0.2729, 0.8919, 0.265, 0.8453, 0.7861, 0.2278, 0.7977, 0.1957, 0.8026, 0.1998, 0.803, 0.2034, 0.1974, 0.1998, 0.2023, 0.1957, 0.2139, 0.2278, 0.1971, 0.2034, 0.7861, 0.2278, 0.7702, 0.1912, 0.7896, 0.1847, 0.7977, 0.1957, 0.2104, 0.1847, 0.2298, 0.1912, 0.2139, 0.2278, 0.2023, 0.1957, 0.7702, 0.1912, 0.7861, 0.1811, 0.7896, 0.1847, 0.2104, 0.1847, 0.2139, 0.1811, 0.2298, 0.1912, 0.4852, 0.8453, 0.4483, 0.831, 0.466, 0.8041, 0.4905, 0.8161, 0.2842, 0.8041, 0.3019, 0.831, 0.265, 0.8453, 0.2597, 0.8161, 0.4483, 0.831, 0.4277, 0.7962, 0.448, 0.7839, 0.466, 0.8041, 0.3022, 0.7839, 0.3225, 0.7962, 0.3019, 0.831, 0.2842, 0.8041, 0.4277, 0.7962, 0.423, 0.7546, 0.4387, 0.765, 0.448, 0.7839, 0.3115, 0.765, 0.3272, 0.7546, 0.3225, 0.7962, 0.3022, 0.7839, 0.423, 0.7546, 0.4326, 0.7465, 0.4452, 0.7564, 0.4387, 0.765, 0.305, 0.7564, 0.3176, 0.7465, 0.3272, 0.7546, 0.3115, 0.765, 0.4326, 0.7465, 0.4297, 0.7286, 0.4498, 0.7435, 0.4452, 0.7564, 0.3004, 0.7435, 0.3205, 0.7286, 0.3176, 0.7465, 0.305, 0.7564, 0.4297, 0.7286, 0.4436, 0.7137, 0.4563, 0.7327, 0.4498, 0.7435, 0.2939, 0.7327, 0.3066, 0.7137, 0.3205, 0.7286, 0.3004, 0.7435, 0.4436, 0.7137, 0.4789, 0.7196, 0.4755, 0.7409, 0.4563, 0.7327, 0.2748, 0.7409, 0.2713, 0.7196, 0.3066, 0.7137, 0.2939, 0.7327, 0.5247, 0.8424, 0.4852, 0.8453, 0.4905, 0.8161, 0.5142, 0.8178, 0.2597, 0.8161, 0.265, 0.8453, 0.2256, 0.8424, 0.236, 0.8178, 0.5538, 0.8218, 0.5247, 0.8424, 0.5142, 0.8178, 0.528, 0.8086, 0.236, 0.8178, 0.2256, 0.8424, 0.1964, 0.8218, 0.2223, 0.8086, 0.5576, 0.7894, 0.5538, 0.8218, 0.528, 0.8086, 0.5301, 0.7908, 0.2223, 0.8086, 0.1964, 0.8218, 0.1926, 0.7894, 0.2201, 0.7908, 0.5411, 0.7608, 0.5576, 0.7894, 0.5301, 0.7908, 0.5186, 0.7724, 0.2201, 0.7908, 0.1926, 0.7894, 0.2091, 0.7608, 0.2316, 0.7724, 0.5134, 0.737, 0.5411, 0.7608, 0.5186, 0.7724, 0.4987, 0.755, 0.2316, 0.7724, 0.2091, 0.7608, 0.2368, 0.737, 0.2516, 0.755, 0.4789, 0.7196, 0.5134, 0.737, 0.4987, 0.755, 0.4755, 0.7409, 0.2516, 0.755, 0.2368, 0.737, 0.2713, 0.7196, 0.2748, 0.7409, 0.4452, 0.7564, 0.4498, 0.7435, 0.468, 0.7562, 0.4597, 0.7705, 0.2822, 0.7562, 0.3004, 0.7435, 0.305, 0.7564, 0.2906, 0.7705, 0.4597, 0.7705, 0.468, 0.7562, 0.4872, 0.7699, 0.4774, 0.7854, 0.2631, 0.7699, 0.2822, 0.7562, 0.2906, 0.7705, 0.2729, 0.7854, 0.4774, 0.7854, 0.4872, 0.7699, 0.5046, 0.783, 0.4965, 0.7971, 0.2456, 0.783, 0.2631, 0.7699, 0.2729, 0.7854, 0.2537, 0.7971, 0.4965, 0.7971, 0.5046, 0.783, 0.5161, 0.7926, 0.5137, 0.804, 0.2341, 0.7926, 0.2456, 0.783, 0.2537, 0.7971, 0.2365, 0.804, 0.5142, 0.8178, 0.4905, 0.8161, 0.4965, 0.7971, 0.5137, 0.804, 0.2537, 0.7971, 0.2597, 0.8161, 0.236, 0.8178, 0.2365, 0.804, 0.466, 0.8041, 0.4774, 0.7854, 0.4965, 0.7971, 0.4905, 0.8161, 0.2537, 0.7971, 0.2729, 0.7854, 0.2842, 0.8041, 0.2597, 0.8161, 0.466, 0.8041, 0.448, 0.7839, 0.4597, 0.7705, 0.4774, 0.7854, 0.2906, 0.7705, 0.3022, 0.7839, 0.2842, 0.8041, 0.2729, 0.7854, 0.4452, 0.7564, 0.4597, 0.7705, 0.448, 0.7839, 0.4387, 0.765, 0.3022, 0.7839, 0.2906, 0.7705, 0.305, 0.7564, 0.3115, 0.765, 0.4563, 0.7327, 0.4755, 0.7409, 0.468, 0.7562, 0.4498, 0.7435, 0.2822, 0.7562, 0.2748, 0.7409, 0.2939, 0.7327, 0.3004, 0.7435, 0.4987, 0.755, 0.4872, 0.7699, 0.468, 0.7562, 0.4755, 0.7409, 0.2822, 0.7562, 0.2631, 0.7699, 0.2516, 0.755, 0.2748, 0.7409, 0.5186, 0.7724, 0.5046, 0.783, 0.4872, 0.7699, 0.4987, 0.755, 0.2631, 0.7699, 0.2456, 0.783, 0.2316, 0.7724, 0.2516, 0.755, 0.5301, 0.7908, 0.5161, 0.7926, 0.5046, 0.783, 0.5186, 0.7724, 0.2456, 0.783, 0.2341, 0.7926, 0.2201, 0.7908, 0.2316, 0.7724, 0.528, 0.8086, 0.5137, 0.804, 0.5161, 0.7926, 0.5301, 0.7908, 0.2341, 0.7926, 0.2365, 0.804, 0.2223, 0.8086, 0.2201, 0.7908, 0.5142, 0.8178, 0.5137, 0.804, 0.528, 0.8086, 0.2223, 0.8086, 0.2365, 0.804, 0.236, 0.8178, 0.5687, 0.6821, 0.5085, 0.641, 0.5743, 0.6077, 0.6135, 0.6558, 0.176, 0.6077, 0.2417, 0.641, 0.1815, 0.6821, 0.1367, 0.6558, 0.6179, 0.7192, 0.5687, 0.6821, 0.6135, 0.6558, 0.644, 0.6933, 0.1367, 0.6558, 0.1815, 0.6821, 0.1324, 0.7192, 0.1062, 0.6933, 0.6839, 0.757, 0.6179, 0.7192, 0.644, 0.6933, 0.6682, 0.7121, 0.1062, 0.6933, 0.1324, 0.7192, 0.06635, 0.757, 0.08206, 0.7121, 0.7271, 0.6985, 0.6839, 0.757, 0.6682, 0.7121, 0.6766, 0.686, 0.08206, 0.7121, 0.06635, 0.757, 0.0231, 0.6985, 0.07364, 0.686, 0.7298, 0.6244, 0.7271, 0.6985, 0.6766, 0.686, 0.667, 0.6402, 0.07364, 0.686, 0.0231, 0.6985, 0.02042, 0.6244, 0.08321, 0.6402, 0.7213, 0.5729, 0.7298, 0.6244, 0.667, 0.6402, 0.6482, 0.5946, 0.08321, 0.6402, 0.02042, 0.6244, 0.02893, 0.5729, 0.1021, 0.5946, 0.667, 0.6402, 0.6135, 0.6558, 0.5743, 0.6077, 0.6482, 0.5946, 0.176, 0.6077, 0.1367, 0.6558, 0.08321, 0.6402, 0.1021, 0.5946, 0.667, 0.6402, 0.6766, 0.686, 0.644, 0.6933, 0.6135, 0.6558, 0.1062, 0.6933, 0.07364, 0.686, 0.08321, 0.6402, 0.1367, 0.6558, 0.6766, 0.686, 0.6682, 0.7121, 0.644, 0.6933, 0.1062, 0.6933, 0.08206, 0.7121, 0.07364, 0.686, 0.63, 0.5576, 0.7177, 0.5381, 0.7213, 0.5729, 0.6482, 0.5946, 0.02893, 0.5729, 0.03252, 0.5381, 0.1202, 0.5576, 0.1021, 0.5946, 0.63, 0.5576, 0.6482, 0.5946, 0.5743, 0.6077, 0.5269, 0.5392, 0.176, 0.6077, 0.1021, 0.5946, 0.1202, 0.5576, 0.2233, 0.5392, 0.4082, 0.5875, 0.5269, 0.5392, 0.5743, 0.6077, 0.5085, 0.641, 0.176, 0.6077, 0.2233, 0.5392, 0.3421, 0.5875, 0.2417, 0.641, 0.6603, 0.09751, 0.67, 0.4081, 0.8498, 0.4028, 0.8546, 0.09997])
me_cube_002.materials.append(mat_material)
me_cube_002.update()

# ---- objects
ob_light = bpy.data.objects.new('Light', light_light)
ob_camera = bpy.data.objects.new('Camera', cam_camera)
ob_house = bpy.data.objects.new('House', me_cube_002)

# ---- transforms, parenting, visibility, modifiers, constraints
ob_light.location = (4.076, 1.005, 5.904)
ob_light.rotation_euler = (0.6503, 0.05522, 1.866)
ob_light.lock_rotations_4d = False
ob_light.empty_display_type = 'ARROWS'
ob_light.color = (0.0, 0.0, 0.0, 0.0)
ob_light.lineart.crease_threshold = 0.0
ob_camera.location = (7.359, -6.926, 4.958)
ob_camera.rotation_euler = (1.109, 0.0, 0.8149)
ob_camera.lock_rotations_4d = False
ob_camera.empty_display_type = 'ARROWS'
ob_camera.color = (0.0, 0.0, 0.0, 0.0)
ob_camera.display_type = 'WIRE'
ob_camera.lineart.crease_threshold = 0.0
ob_house.location = (0.003265, 0.02753, 2.239)
ob_house.scale = (0.7914, 0.4528, 0.3068)

# ---- collection membership
col_collection.objects.link(ob_light)
col_collection.objects.link(ob_camera)
col_collection.objects.link(ob_house)

# ---- scene / render settings (as saved in the file)
scene.camera = ob_camera
scene.frame_start = 1; scene.frame_end = 250; scene.frame_set(1)
scene.render.engine = 'BLENDER_EEVEE_NEXT'
bpy.context.view_layer.update()
